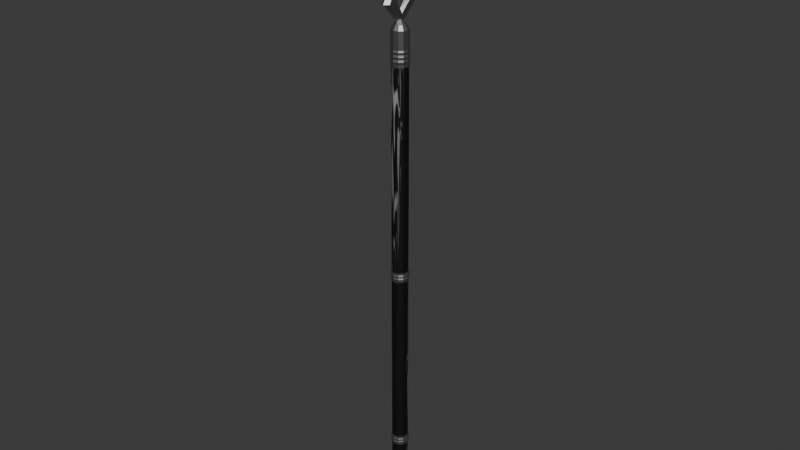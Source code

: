 # Source: SpearBlenderModel.blend  (saved by Blender 4.0.36; exported with 4.5.12 LTS)
import bpy
from mathutils import Matrix  # noqa: F401  (used for matrix-valued properties, if any)

bpy.ops.wm.read_factory_settings(use_empty=True)
scene = bpy.context.scene
scene.name = 'Scene'

# ---- collections
col_collection = bpy.data.collections.new('Collection'); scene.collection.children.link(col_collection)

# ---- materials (node trees are filled in below, after node groups)
mat_material_001 = bpy.data.materials.new('Material.001')
mat_material_001.use_transparent_shadow = False
mat_material = bpy.data.materials.new('Material')
mat_material.use_transparent_shadow = False

# ---- material node trees
mat_material_001.use_nodes = True; mat_material_001.node_tree.nodes.clear()
_N = mat_material_001.node_tree.nodes; _L = mat_material_001.node_tree.links
n0 = _N.new('ShaderNodeBsdfPrincipled'); n0.name = 'Principled BSDF'; n0.location = (10, 300)
n0.inputs[0].default_value = (0.2936, 0.2936, 0.2936, 1.0)
n0.inputs[1].default_value = 1.0
n0.inputs[3].default_value = 1.45
n1 = _N.new('ShaderNodeOutputMaterial'); n1.name = 'Material Output'; n1.location = (300, 300)
_L.new(n0.outputs[0], n1.inputs[0])
n1.is_active_output = True
mat_material.use_nodes = True; mat_material.node_tree.nodes.clear()
_N = mat_material.node_tree.nodes; _L = mat_material.node_tree.links
n0 = _N.new('ShaderNodeOutputMaterial'); n0.name = 'Material Output'; n0.location = (300, 300)
n1 = _N.new('ShaderNodeBsdfPrincipled'); n1.name = 'Principled BSDF'; n1.location = (10, 300)
n1.inputs[2].default_value = 0.65
n1.inputs[3].default_value = 1.45
n2 = _N.new('ShaderNodeTexWave'); n2.name = 'Wave Texture'; n2.location = (-522, 253)
n2.inputs[1].default_value = 1.4
n2.inputs[2].default_value = 56.1
n2.inputs[3].default_value = 2.9
n2.inputs[4].default_value = 0.9
n2.inputs[5].default_value = 0.4846
n3 = _N.new('ShaderNodeTexNoise'); n3.name = 'Musgrave Texture'; n3.location = (-303, 230)
n3.width = 150
n3.normalize = False
n3.inputs[3].default_value = 0.8
n3.inputs[4].default_value = 4.678e-13
n3.inputs[5].default_value = 17.1
_L.new(n1.outputs[0], n0.inputs[0])
_L.new(n2.outputs[0], n3.inputs[2])
_L.new(n3.outputs[0], n1.inputs[0])
n0.is_active_output = True

# ---- world
world_world = bpy.data.worlds.new('World'); scene.world = world_world
world_world.use_nodes = True; world_world.node_tree.nodes.clear()
_N = world_world.node_tree.nodes; _L = world_world.node_tree.links
n0 = _N.new('ShaderNodeOutputWorld'); n0.name = 'World Output'; n0.location = (300, 300)
n1 = _N.new('ShaderNodeBackground'); n1.name = 'Background'; n1.location = (10, 300)
n1.inputs[0].default_value = (0.05088, 0.05088, 0.05088, 1.0)
_L.new(n1.outputs[0], n0.inputs[0])
n0.is_active_output = True
world_world.color = (0.05088, 0.05088, 0.05088)
world_world.use_sun_shadow = False
world_world.sun_shadow_jitter_overblur = 0.0

# ---- meshes
me_cylinder_001 = bpy.data.meshes.new('Cylinder.001')
me_cylinder_001.from_pydata([(-0.866, 0.5, -0.9201), (-1.0, 0.0, -0.9201), (-0.866, -0.5, -0.9201), (-0.5, -0.866, -0.9201), (0.0, -1.0, -0.9201), (0.5, -0.866, -0.9201), (0.866, -0.5, -0.9201), (1.0, 0.0, -0.9201), (0.0, 1.0, -0.9201), (0.866, 0.5, -0.9201), (0.5, 0.866, -0.9201), (0.0, 1.0, 0.02036), (0.0, 1.0, -0.02036), (0.5, 0.866, -0.02036), (0.5, 0.866, 0.02036), (0.866, 0.5, -0.02036), (0.866, 0.5, 0.02036), (1.0, 0.0, -0.02036), (1.0, 0.0, 0.02036), (0.866, -0.5, -0.02036), (0.866, -0.5, 0.02036), (0.5, -0.866, -0.02036), (0.5, -0.866, 0.02036), (0.0, -1.0, -0.02036), (0.0, -1.0, 0.02036), (-0.5, -0.866, -0.02036), (-0.5, -0.866, 0.02036), (-0.866, -0.5, -0.02036), (-0.866, -0.5, 0.02036), (-1.0, 0.0, -0.02036), (-1.0, 0.0, 0.02036), (-0.866, 0.5, -0.02036), (-0.866, 0.5, 0.02036), (-0.5, 0.866, -0.02036), (-0.5, 0.866, 0.02036), (0.5, 0.866, -0.7736), (0.5, 0.866, -0.8143), (0.866, 0.5, -0.7736), (0.866, 0.5, -0.8143), (1.0, 0.0, -0.7736), (1.0, 0.0, -0.8143), (0.866, -0.5, -0.7736), (0.866, -0.5, -0.8143), (0.5, -0.866, -0.7736), (0.5, -0.866, -0.8143), (0.0, -1.0, -0.7736), (0.0, -1.0, -0.8143), (-0.5, -0.866, -0.7736), (-0.5, -0.866, -0.8143), (-0.866, -0.5, -0.7736), (-0.866, -0.5, -0.8143), (-1.0, 0.0, -0.7736), (-1.0, 0.0, -0.8143), (-0.866, 0.5, -0.7736), (-0.866, 0.5, -0.8143), (-0.5, 0.866, -0.7736), (-0.5, 0.866, -0.8143), (0.0, 1.0, -0.8143), (0.0, 1.0, -0.7736), (0.0, 1.0, 0.8635), (0.5, 0.866, 0.8635), (0.866, 0.5, 0.8635), (1.0, 0.0, 0.8635), (0.866, -0.5, 0.8635), (0.5, -0.866, 0.8635), (0.0, -1.0, 0.8635), (-0.5, -0.866, 0.8635), (-0.866, -0.5, 0.8635), (-1.0, 0.0, 0.8635), (-0.866, 0.5, 0.8635), (-0.5, 0.866, 0.8635), (0.5358, 0.928, 1.0), (0.0, 1.072, 1.0), (0.0, 1.072, 0.8635), (0.928, 0.5358, 1.0), (1.072, 0.0, 1.0), (0.928, -0.5358, 1.0), (0.5358, -0.928, 1.0), (0.0, -1.072, 1.0), (-0.5358, -0.928, 1.0), (-0.928, -0.5358, 1.0), (-1.072, 0.0, 1.0), (-0.928, 0.5358, 1.0), (-0.5358, 0.928, 1.0), (-0.5358, 0.928, -0.02036), (-0.5358, 0.928, 0.02036), (0.0, 1.072, 0.02036), (0.0, 1.072, -0.02036), (-0.928, 0.5358, -0.02036), (-0.928, 0.5358, 0.02036), (-1.072, 0.0, -0.02036), (-1.072, 0.0, 0.02036), (-0.928, -0.5358, -0.02036), (-0.928, -0.5358, 0.02036), (-0.5358, -0.928, -0.02036), (-0.5358, -0.928, 0.02036), (0.0, -1.072, -0.02036), (0.0, -1.072, 0.02036), (0.5358, -0.928, -0.02036), (0.5358, -0.928, 0.02036), (0.928, -0.5358, -0.02036), (0.928, -0.5358, 0.02036), (1.072, 0.0, -0.02036), (1.072, 0.0, 0.02036), (0.928, 0.5358, -0.02036), (0.928, 0.5358, 0.02036), (0.5358, 0.928, -0.02036), (0.5358, 0.928, 0.02036), (0.0, 1.072, -0.8143), (0.0, 1.072, -0.7736), (0.5358, 0.928, -0.7736), (0.5358, 0.928, -0.8143), (0.928, 0.5358, -0.7736), (0.928, 0.5358, -0.8143), (1.072, 0.0, -0.7736), (1.072, 0.0, -0.8143), (0.928, -0.5358, -0.7736), (0.928, -0.5358, -0.8143), (0.5358, -0.928, -0.7736), (0.5358, -0.928, -0.8143), (0.0, -1.072, -0.7736), (0.0, -1.072, -0.8143), (-0.5358, -0.928, -0.7736), (-0.5358, -0.928, -0.8143), (-0.928, -0.5358, -0.7736), (-0.928, -0.5358, -0.8143), (-1.072, 0.0, -0.7736), (-1.072, 0.0, -0.8143), (-0.928, 0.5358, -0.7736), (-0.928, 0.5358, -0.8143), (-0.5358, 0.928, -0.7736), (-0.5358, 0.928, -0.8143), (0.5358, 0.928, 0.8635), (0.928, 0.5358, 0.8635), (1.072, 0.0, 0.8635), (0.928, -0.5358, 0.8635), (0.5358, -0.928, 0.8635), (0.0, -1.072, 0.8635), (-0.5358, -0.928, 0.8635), (-0.928, -0.5358, 0.8635), (-1.072, 0.0, 0.8635), (-0.928, 0.5358, 0.8635), (-0.5358, 0.928, 0.8635), (0.1048, 0.1815, 1.035), (0.0, 0.2096, 1.035), (0.1815, 0.1048, 1.035), (0.2096, 3.059e-09, 1.035), (0.1815, -0.1048, 1.035), (0.1048, -0.1815, 1.035), (0.0, -0.2096, 1.035), (-0.1048, -0.1815, 1.035), (-0.1815, -0.1048, 1.035), (-0.2096, 3.059e-09, 1.035), (-0.1815, 0.1048, 1.035), (-0.1048, 0.1815, 1.035), (-0.1945, -0.1123, 1.035), (-0.1123, -0.1945, 1.035), (0.0, -0.2246, 1.035), (0.1945, -0.1123, 1.035), (0.1123, -0.1945, 1.035), (0.1123, 0.1945, 1.035), (0.0, 0.2246, 1.035), (0.1945, 0.1123, 1.035), (0.2246, 3.059e-09, 1.035), (-0.2246, 3.059e-09, 1.035), (-0.1945, 0.1123, 1.035), (-0.1123, 0.1945, 1.035), (-0.5, 0.866, -0.9201), (5.873e-10, 1.064, -1.051), (0.5322, 0.9218, -1.051), (0.9218, 0.5322, -1.051), (1.064, -2.937e-10, -1.051), (0.9218, -0.5322, -1.051), (0.5322, -0.9218, -1.051), (3.671e-10, -1.064, -1.051), (-0.5322, -0.9218, -1.051), (-0.9218, -0.5322, -1.051), (-1.064, -7.342e-11, -1.051), (0.5412, 0.9374, -0.9201), (0.9374, 0.5412, -0.9201), (-0.9218, 0.5322, -1.051), (1.082, 0.0, -0.9201), (-0.5322, 0.9218, -1.051), (0.0, 1.082, -0.9201), (0.9374, -0.5412, -0.9201), (0.5412, -0.9374, -0.9201), (0.0, -1.082, -0.9201), (-0.5412, -0.9374, -0.9201), (-0.9374, -0.5412, -0.9201), (-1.082, 0.0, -0.9201), (-0.9374, 0.5412, -0.9201), (-0.5412, 0.9374, -0.9201), (-7.116e-07, 0.0, -1.1), (0.5358, 0.928, 0.8939), (0.928, 0.5358, 0.8939), (1.072, 0.0, 0.8939), (0.928, -0.5358, 0.8939), (0.5358, -0.928, 0.8939), (0.0, -1.072, 0.8939), (-0.5358, -0.928, 0.8939), (-0.928, -0.5358, 0.8939), (-1.072, 0.0, 0.8939), (-0.928, 0.5358, 0.8939), (0.0, 1.072, 0.8939), (-0.5358, 0.928, 0.8939), (0.0, 1.072, 0.9116), (0.0, 1.072, 0.8761), (0.5358, 0.928, 0.8761), (0.5358, 0.928, 0.9116), (0.928, 0.5358, 0.8761), (0.928, 0.5358, 0.9116), (1.072, 0.0, 0.8761), (1.072, 0.0, 0.9116), (0.928, -0.5358, 0.8761), (0.928, -0.5358, 0.9116), (0.5358, -0.928, 0.8761), (0.5358, -0.928, 0.9116), (0.0, -1.072, 0.8761), (0.0, -1.072, 0.9116), (-0.5358, -0.928, 0.8761), (-0.5358, -0.928, 0.9116), (-0.928, -0.5358, 0.8761), (-0.928, -0.5358, 0.9116), (-1.072, 0.0, 0.8761), (-1.072, 0.0, 0.9116), (-0.928, 0.5358, 0.8761), (-0.928, 0.5358, 0.9116), (-0.5358, 0.928, 0.8761), (-0.5358, 0.928, 0.9116), (4.608e-10, 1.143, 0.9027), (-0.5715, 0.9898, 0.9027), (-0.9898, 0.5715, 0.9027), (-1.143, 8.379e-10, 0.9027), (-0.9898, -0.5715, 0.9027), (-0.5715, -0.9898, 0.9027), (4.608e-10, -1.143, 0.9027), (0.5715, -0.9898, 0.9027), (0.9898, -0.5715, 0.9027), (1.143, 8.379e-10, 0.9027), (0.9898, 0.5715, 0.9027), (0.5715, 0.9898, 0.9027), (0.9898, 0.5715, 0.885), (0.5715, -0.9898, 0.885), (-0.9898, -0.5715, 0.885), (1.143, 8.379e-10, 0.885), (4.608e-10, -1.143, 0.885), (-1.143, 8.379e-10, 0.885), (-0.5715, 0.9898, 0.885), (-0.9898, 0.5715, 0.885), (-0.5715, -0.9898, 0.885), (0.9898, -0.5715, 0.885), (0.5715, 0.9898, 0.885), (4.608e-10, 1.143, 0.885), (-0.5715, 0.9898, 0.9208), (4.608e-10, 1.143, 0.9208), (0.5715, 0.9898, 0.9208), (0.9898, 0.5715, 0.9208), (1.143, 8.379e-10, 0.9208), (0.9898, -0.5715, 0.9208), (0.5715, -0.9898, 0.9208), (4.608e-10, -1.143, 0.9208), (-0.5715, -0.9898, 0.9208), (-0.9898, -0.5715, 0.9208), (-1.143, 8.379e-10, 0.9208), (-0.9898, 0.5715, 0.9208), (0.0, 1.072, -0.8075), (4.608e-10, 1.143, -0.8007), (0.0, 1.072, -0.7939), (4.608e-10, 1.143, -0.7871), (0.0, 1.072, -0.7804), (0.5358, 0.928, -0.7804), (0.5715, 0.9898, -0.7871), (0.5358, 0.928, -0.7939), (0.5715, 0.9898, -0.8007), (0.5358, 0.928, -0.8075), (0.928, 0.5358, -0.7804), (0.9898, 0.5715, -0.7871), (0.928, 0.5358, -0.7939), (0.9898, 0.5715, -0.8007), (0.928, 0.5358, -0.8075), (1.072, 0.0, -0.7804), (1.143, 8.379e-10, -0.7871), (1.072, 0.0, -0.7939), (1.143, 8.379e-10, -0.8007), (1.072, 0.0, -0.8075), (0.928, -0.5358, -0.7804), (0.9898, -0.5715, -0.7871), (0.928, -0.5358, -0.7939), (0.9898, -0.5715, -0.8007), (0.928, -0.5358, -0.8075), (0.5358, -0.928, -0.7804), (0.5715, -0.9898, -0.7871), (0.5358, -0.928, -0.7939), (0.5715, -0.9898, -0.8007), (0.5358, -0.928, -0.8075), (0.0, -1.072, -0.7804), (4.608e-10, -1.143, -0.7871), (0.0, -1.072, -0.7939), (4.608e-10, -1.143, -0.8007), (0.0, -1.072, -0.8075), (-0.5358, -0.928, -0.7804), (-0.5715, -0.9898, -0.7871), (-0.5358, -0.928, -0.7939), (-0.5715, -0.9898, -0.8007), (-0.5358, -0.928, -0.8075), (-0.928, -0.5358, -0.7804), (-0.9898, -0.5715, -0.7871), (-0.928, -0.5358, -0.7939), (-0.9898, -0.5715, -0.8007), (-0.928, -0.5358, -0.8075), (-1.072, 0.0, -0.7804), (-1.143, 8.379e-10, -0.7871), (-1.072, 0.0, -0.7939), (-1.143, 8.379e-10, -0.8007), (-1.072, 0.0, -0.8075), (-0.928, 0.5358, -0.7804), (-0.9898, 0.5715, -0.7871), (-0.928, 0.5358, -0.7939), (-0.9898, 0.5715, -0.8007), (-0.928, 0.5358, -0.8075), (-0.5358, 0.928, -0.7804), (-0.5715, 0.9898, -0.7871), (-0.5358, 0.928, -0.7939), (-0.5715, 0.9898, -0.8007), (-0.5358, 0.928, -0.8075), (0.9296, 0.5367, -0.9858), (1.073, -1.468e-10, -0.9858), (0.9296, -0.5367, -0.9858), (0.5367, -0.9296, -0.9858), (1.835e-10, -1.073, -0.9858), (-0.5367, -0.9296, -0.9858), (-0.9296, -0.5367, -0.9858), (-1.073, -3.671e-11, -0.9858), (-0.9296, 0.5367, -0.9858), (-0.5367, 0.9296, -0.9858), (2.937e-10, 1.073, -0.9858), (0.5367, 0.9296, -0.9858), (7.293e-10, 1.146, -0.9764), (2.098e-10, 1.076, -0.967), (6.398e-10, 1.149, -0.9576), (1.259e-10, 1.079, -0.9483), (5.503e-10, 1.152, -0.9389), (4.195e-11, 1.081, -0.9295), (0.5731, 0.9927, -0.9764), (0.538, 0.9318, -0.967), (0.5745, 0.9951, -0.9576), (0.5393, 0.9341, -0.9483), (0.5759, 0.9974, -0.9389), (0.5406, 0.9363, -0.9295), (0.9363, 0.5406, -0.9295), (0.9974, 0.5759, -0.9389), (0.9341, 0.5393, -0.9483), (0.9951, 0.5745, -0.9576), (0.9318, 0.538, -0.967), (0.9927, 0.5731, -0.9764), (1.081, -2.098e-11, -0.9295), (1.152, 7.931e-10, -0.9389), (1.079, -6.293e-11, -0.9483), (1.149, 7.484e-10, -0.9576), (1.076, -1.049e-10, -0.967), (1.146, 7.036e-10, -0.9764), (0.9363, -0.5406, -0.9295), (0.9974, -0.5759, -0.9389), (0.9341, -0.5393, -0.9483), (0.9951, -0.5745, -0.9576), (0.9318, -0.538, -0.967), (0.9927, -0.5731, -0.9764), (0.5406, -0.9363, -0.9295), (0.5759, -0.9974, -0.9389), (0.5393, -0.9341, -0.9483), (0.5745, -0.9951, -0.9576), (0.538, -0.9318, -0.967), (0.5731, -0.9927, -0.9764), (2.622e-11, -1.081, -0.9295), (5.168e-10, -1.152, -0.9389), (7.866e-11, -1.079, -0.9483), (5.727e-10, -1.149, -0.9576), (1.311e-10, -1.076, -0.967), (6.286e-10, -1.146, -0.9764), (-0.5406, -0.9363, -0.9295), (-0.5759, -0.9974, -0.9389), (-0.5393, -0.9341, -0.9483), (-0.5745, -0.9951, -0.9576), (-0.538, -0.9318, -0.967), (-0.5731, -0.9927, -0.9764), (-0.9363, -0.5406, -0.9295), (-0.9974, -0.5759, -0.9389), (-0.9341, -0.5393, -0.9483), (-0.9951, -0.5745, -0.9576), (-0.9318, -0.538, -0.967), (-0.9927, -0.5731, -0.9764), (-1.081, -5.244e-12, -0.9295), (-1.152, 8.267e-10, -0.9389), (-1.079, -1.573e-11, -0.9483), (-1.149, 8.155e-10, -0.9576), (-1.076, -2.622e-11, -0.967), (-1.146, 8.043e-10, -0.9764), (-0.9363, 0.5406, -0.9295), (-0.9974, 0.5759, -0.9389), (-0.9341, 0.5393, -0.9483), (-0.9951, 0.5745, -0.9576), (-0.9318, 0.538, -0.967), (-0.9927, 0.5731, -0.9764), (-0.5406, 0.9363, -0.9295), (-0.5759, 0.9974, -0.9389), (-0.5393, 0.9341, -0.9483), (-0.5745, 0.9951, -0.9576), (-0.538, 0.9318, -0.967), (-0.5731, 0.9927, -0.9764), (-0.5358, 0.928, -0.01357), (-0.5715, 0.9898, -0.006787), (-0.5358, 0.928, 0.0), (-0.5715, 0.9898, 0.006787), (-0.5358, 0.928, 0.01357), (0.0, 1.072, 0.01357), (4.608e-10, 1.143, 0.006787), (0.0, 1.072, 0.0), (4.608e-10, 1.143, -0.006787), (0.0, 1.072, -0.01357), (-0.928, 0.5358, -0.01357), (-0.9898, 0.5715, -0.006787), (-0.928, 0.5358, 0.0), (-0.9898, 0.5715, 0.006787), (-0.928, 0.5358, 0.01357), (-1.072, 0.0, -0.01357), (-1.143, 8.379e-10, -0.006787), (-1.072, 0.0, 0.0), (-1.143, 8.379e-10, 0.006787), (-1.072, 0.0, 0.01357), (-0.928, -0.5358, -0.01357), (-0.9898, -0.5715, -0.006787), (-0.928, -0.5358, 0.0), (-0.9898, -0.5715, 0.006787), (-0.928, -0.5358, 0.01357), (-0.5358, -0.928, -0.01357), (-0.5715, -0.9898, -0.006787), (-0.5358, -0.928, 0.0), (-0.5715, -0.9898, 0.006787), (-0.5358, -0.928, 0.01357), (0.0, -1.072, -0.01357), (4.608e-10, -1.143, -0.006787), (0.0, -1.072, 0.0), (4.608e-10, -1.143, 0.006787), (0.0, -1.072, 0.01357), (0.5358, -0.928, -0.01357), (0.5715, -0.9898, -0.006787), (0.5358, -0.928, 0.0), (0.5715, -0.9898, 0.006787), (0.5358, -0.928, 0.01357), (0.928, -0.5358, -0.01357), (0.9898, -0.5715, -0.006787), (0.928, -0.5358, 0.0), (0.9898, -0.5715, 0.006787), (0.928, -0.5358, 0.01357), (1.072, 0.0, -0.01357), (1.143, 8.379e-10, -0.006787), (1.072, 0.0, 0.0), (1.143, 8.379e-10, 0.006787), (1.072, 0.0, 0.01357), (0.928, 0.5358, -0.01357), (0.9898, 0.5715, -0.006787), (0.928, 0.5358, 0.0), (0.9898, 0.5715, 0.006787), (0.928, 0.5358, 0.01357), (0.5358, 0.928, -0.01357), (0.5715, 0.9898, -0.006787), (0.5358, 0.928, 0.0), (0.5715, 0.9898, 0.006787), (0.5358, 0.928, 0.01357), (-0.5358, 0.928, 0.9286), (0.0, 1.072, 0.9286), (0.5358, 0.928, 0.9286), (0.928, 0.5358, 0.9286), (1.072, 0.0, 0.9286), (0.928, -0.5358, 0.9286), (0.5358, -0.928, 0.9286), (0.0, -1.072, 0.9286), (-0.5358, -0.928, 0.9286), (-0.928, -0.5358, 0.9286), (-1.072, 0.0, 0.9286), (-0.928, 0.5358, 0.9286), (0.3681, -0.6376, 1.018), (-0.6376, -0.3681, 1.018), (-0.3681, 0.6376, 1.018), (0.6376, -0.3681, 1.018), (-0.3681, -0.6376, 1.018), (4.277e-10, -0.7362, 1.018), (0.3681, 0.6376, 1.018), (4.277e-10, 0.7362, 1.018), (-0.6376, 0.3681, 1.018), (-0.7362, 1.737e-09, 1.018), (0.7362, 1.737e-09, 1.018), (0.6376, 0.3681, 1.018)], [], [(62, 61, 133, 134), (21, 19, 100, 98), (63, 62, 134, 135), (20, 22, 99, 101), (41, 43, 118, 116), (486, 481, 159, 157), (64, 63, 135, 136), (42, 40, 115, 117), (65, 64, 136, 137), (490, 482, 155, 164), (23, 21, 98, 96), (492, 487, 160, 162), (66, 65, 137, 138), (22, 24, 97, 99), (39, 41, 116, 114), (67, 66, 138, 139), (40, 38, 113, 115), (57, 56, 131, 108), (488, 483, 166, 161), (68, 67, 139, 140), (25, 23, 96, 94), (55, 58, 109, 130), (69, 68, 140, 141), (24, 26, 95, 97), (37, 39, 114, 112), (56, 54, 129, 131), (481, 484, 158, 159), (70, 69, 141, 142), (38, 36, 111, 113), (59, 70, 142, 73), (27, 25, 94, 92), (53, 55, 130, 128), (482, 485, 156, 155), (26, 28, 93, 95), (35, 37, 112, 110), (54, 52, 127, 129), (142, 227, 206, 73), (133, 209, 211, 134), (134, 211, 213, 135), (135, 213, 215, 136), (136, 215, 217, 137), (137, 217, 219, 138), (138, 219, 221, 139), (139, 221, 223, 140), (140, 223, 225, 141), (141, 225, 227, 142), (229, 240, 193, 203), (73, 206, 207, 132), (409, 418, 87, 84), (419, 409, 84, 88), (424, 419, 88, 90), (429, 424, 90, 92), (434, 429, 92, 94), (439, 434, 94, 96), (444, 439, 96, 98), (449, 444, 98, 100), (454, 449, 100, 102), (459, 454, 102, 104), (464, 459, 104, 106), (418, 464, 106, 87), (265, 274, 111, 108), (274, 279, 113, 111), (279, 284, 115, 113), (284, 289, 117, 115), (289, 294, 119, 117), (294, 299, 121, 119), (299, 304, 123, 121), (304, 309, 125, 123), (309, 314, 127, 125), (314, 319, 129, 127), (319, 324, 131, 129), (324, 265, 108, 131), (44, 42, 117, 119), (61, 60, 132, 133), (43, 45, 120, 118), (18, 20, 101, 103), (60, 59, 73, 132), (483, 489, 165, 166), (19, 17, 102, 100), (34, 11, 86, 85), (46, 44, 119, 121), (484, 491, 163, 158), (45, 47, 122, 120), (16, 18, 103, 105), (12, 33, 84, 87), (17, 15, 104, 102), (48, 46, 121, 123), (32, 34, 85, 89), (485, 486, 157, 156), (47, 49, 124, 122), (14, 16, 105, 107), (33, 31, 88, 84), (15, 13, 106, 104), (50, 48, 123, 125), (11, 14, 107, 86), (30, 32, 89, 91), (487, 488, 161, 160), (49, 51, 126, 124), (13, 12, 87, 106), (31, 29, 90, 88), (489, 490, 164, 165), (52, 50, 125, 127), (58, 35, 110, 109), (28, 30, 91, 93), (51, 53, 128, 126), (29, 27, 92, 90), (491, 492, 162, 163), (36, 57, 108, 111), (152, 153, 165, 164), (151, 152, 164, 155), (143, 144, 154, 153, 152, 151, 150, 149, 148, 147, 146, 145), (150, 151, 155, 156), (149, 150, 156, 157), (148, 149, 157, 159), (147, 148, 159, 158), (153, 154, 166, 165), (154, 144, 161, 166), (144, 143, 160, 161), (143, 145, 162, 160), (145, 146, 163, 162), (146, 147, 158, 163), (7, 6, 184, 181), (3, 2, 188, 187), (0, 167, 191, 190), (9, 7, 181, 179), (6, 5, 185, 184), (4, 3, 187, 186), (1, 0, 190, 189), (8, 10, 178, 183), (5, 4, 186, 185), (2, 1, 189, 188), (10, 9, 179, 178), (167, 8, 183, 191), (342, 183, 178, 348), (182, 168, 192), (174, 175, 192), (169, 170, 192), (168, 169, 192), (176, 177, 192), (171, 172, 192), (180, 182, 192), (173, 174, 192), (175, 176, 192), (170, 171, 192), (177, 180, 192), (172, 173, 192), (355, 181, 184, 361), (361, 184, 185, 367), (367, 185, 186, 373), (373, 186, 187, 379), (379, 187, 188, 385), (385, 188, 189, 391), (391, 189, 190, 397), (397, 190, 191, 403), (403, 191, 183, 342), (349, 179, 181, 355), (348, 178, 179, 349), (132, 207, 209, 133), (480, 82, 83, 469), (479, 81, 82, 480), (478, 80, 81, 479), (477, 79, 80, 478), (476, 78, 79, 477), (475, 77, 78, 476), (474, 76, 77, 475), (473, 75, 76, 474), (472, 74, 75, 473), (471, 71, 74, 472), (470, 72, 71, 471), (247, 252, 206, 227), (248, 247, 227, 225), (246, 248, 225, 223), (243, 246, 223, 221), (249, 243, 221, 219), (245, 249, 219, 217), (242, 245, 217, 215), (250, 242, 215, 213), (244, 250, 213, 211), (241, 244, 211, 209), (251, 241, 209, 207), (252, 251, 207, 206), (469, 83, 72, 470), (240, 239, 194, 193), (239, 238, 195, 194), (238, 237, 196, 195), (237, 236, 197, 196), (236, 235, 198, 197), (235, 234, 199, 198), (234, 233, 200, 199), (233, 232, 201, 200), (232, 231, 202, 201), (231, 230, 204, 202), (230, 229, 203, 204), (228, 205, 229, 230), (226, 228, 230, 231), (224, 226, 231, 232), (222, 224, 232, 233), (220, 222, 233, 234), (218, 220, 234, 235), (216, 218, 235, 236), (214, 216, 236, 237), (212, 214, 237, 238), (210, 212, 238, 239), (208, 210, 239, 240), (205, 208, 240, 229), (203, 193, 251, 252), (193, 194, 241, 251), (194, 195, 244, 241), (195, 196, 250, 244), (196, 197, 242, 250), (197, 198, 245, 242), (198, 199, 249, 245), (199, 200, 243, 249), (200, 201, 246, 243), (201, 202, 248, 246), (202, 204, 247, 248), (204, 203, 252, 247), (228, 253, 254, 205), (205, 254, 255, 208), (208, 255, 256, 210), (210, 256, 257, 212), (212, 257, 258, 214), (214, 258, 259, 216), (216, 259, 260, 218), (218, 260, 261, 220), (220, 261, 262, 222), (222, 262, 263, 224), (224, 263, 264, 226), (226, 264, 253, 228), (130, 109, 269, 320), (320, 269, 268, 321), (321, 268, 267, 322), (322, 267, 266, 323), (323, 266, 265, 324), (128, 130, 320, 315), (315, 320, 321, 316), (316, 321, 322, 317), (317, 322, 323, 318), (318, 323, 324, 319), (126, 128, 315, 310), (310, 315, 316, 311), (311, 316, 317, 312), (312, 317, 318, 313), (313, 318, 319, 314), (124, 126, 310, 305), (305, 310, 311, 306), (306, 311, 312, 307), (307, 312, 313, 308), (308, 313, 314, 309), (122, 124, 305, 300), (300, 305, 306, 301), (301, 306, 307, 302), (302, 307, 308, 303), (303, 308, 309, 304), (120, 122, 300, 295), (295, 300, 301, 296), (296, 301, 302, 297), (297, 302, 303, 298), (298, 303, 304, 299), (118, 120, 295, 290), (290, 295, 296, 291), (291, 296, 297, 292), (292, 297, 298, 293), (293, 298, 299, 294), (116, 118, 290, 285), (285, 290, 291, 286), (286, 291, 292, 287), (287, 292, 293, 288), (288, 293, 294, 289), (114, 116, 285, 280), (280, 285, 286, 281), (281, 286, 287, 282), (282, 287, 288, 283), (283, 288, 289, 284), (112, 114, 280, 275), (275, 280, 281, 276), (276, 281, 282, 277), (277, 282, 283, 278), (278, 283, 284, 279), (110, 112, 275, 270), (270, 275, 276, 271), (271, 276, 277, 272), (272, 277, 278, 273), (273, 278, 279, 274), (109, 110, 270, 269), (269, 270, 271, 268), (268, 271, 272, 267), (267, 272, 273, 266), (266, 273, 274, 265), (169, 336, 325, 170), (170, 325, 326, 171), (182, 334, 335, 168), (180, 333, 334, 182), (177, 332, 333, 180), (176, 331, 332, 177), (175, 330, 331, 176), (174, 329, 330, 175), (173, 328, 329, 174), (172, 327, 328, 173), (171, 326, 327, 172), (168, 335, 336, 169), (336, 343, 354, 325), (343, 344, 353, 354), (344, 345, 352, 353), (345, 346, 351, 352), (346, 347, 350, 351), (347, 348, 349, 350), (325, 354, 360, 326), (354, 353, 359, 360), (353, 352, 358, 359), (352, 351, 357, 358), (351, 350, 356, 357), (350, 349, 355, 356), (334, 408, 337, 335), (408, 407, 338, 337), (407, 406, 339, 338), (406, 405, 340, 339), (405, 404, 341, 340), (404, 403, 342, 341), (333, 402, 408, 334), (402, 401, 407, 408), (401, 400, 406, 407), (400, 399, 405, 406), (399, 398, 404, 405), (398, 397, 403, 404), (332, 396, 402, 333), (396, 395, 401, 402), (395, 394, 400, 401), (394, 393, 399, 400), (393, 392, 398, 399), (392, 391, 397, 398), (331, 390, 396, 332), (390, 389, 395, 396), (389, 388, 394, 395), (388, 387, 393, 394), (387, 386, 392, 393), (386, 385, 391, 392), (330, 384, 390, 331), (384, 383, 389, 390), (383, 382, 388, 389), (382, 381, 387, 388), (381, 380, 386, 387), (380, 379, 385, 386), (329, 378, 384, 330), (378, 377, 383, 384), (377, 376, 382, 383), (376, 375, 381, 382), (375, 374, 380, 381), (374, 373, 379, 380), (328, 372, 378, 329), (372, 371, 377, 378), (371, 370, 376, 377), (370, 369, 375, 376), (369, 368, 374, 375), (368, 367, 373, 374), (327, 366, 372, 328), (366, 365, 371, 372), (365, 364, 370, 371), (364, 363, 369, 370), (363, 362, 368, 369), (362, 361, 367, 368), (326, 360, 366, 327), (360, 359, 365, 366), (359, 358, 364, 365), (358, 357, 363, 364), (357, 356, 362, 363), (356, 355, 361, 362), (335, 337, 343, 336), (337, 338, 344, 343), (338, 339, 345, 344), (339, 340, 346, 345), (340, 341, 347, 346), (341, 342, 348, 347), (86, 107, 468, 414), (414, 468, 467, 415), (415, 467, 466, 416), (416, 466, 465, 417), (417, 465, 464, 418), (107, 105, 463, 468), (468, 463, 462, 467), (467, 462, 461, 466), (466, 461, 460, 465), (465, 460, 459, 464), (105, 103, 458, 463), (463, 458, 457, 462), (462, 457, 456, 461), (461, 456, 455, 460), (460, 455, 454, 459), (103, 101, 453, 458), (458, 453, 452, 457), (457, 452, 451, 456), (456, 451, 450, 455), (455, 450, 449, 454), (101, 99, 448, 453), (453, 448, 447, 452), (452, 447, 446, 451), (451, 446, 445, 450), (450, 445, 444, 449), (99, 97, 443, 448), (448, 443, 442, 447), (447, 442, 441, 446), (446, 441, 440, 445), (445, 440, 439, 444), (97, 95, 438, 443), (443, 438, 437, 442), (442, 437, 436, 441), (441, 436, 435, 440), (440, 435, 434, 439), (95, 93, 433, 438), (438, 433, 432, 437), (437, 432, 431, 436), (436, 431, 430, 435), (435, 430, 429, 434), (93, 91, 428, 433), (433, 428, 427, 432), (432, 427, 426, 431), (431, 426, 425, 430), (430, 425, 424, 429), (91, 89, 423, 428), (428, 423, 422, 427), (427, 422, 421, 426), (426, 421, 420, 425), (425, 420, 419, 424), (89, 85, 413, 423), (423, 413, 412, 422), (422, 412, 411, 421), (421, 411, 410, 420), (420, 410, 409, 419), (85, 86, 414, 413), (413, 414, 415, 412), (412, 415, 416, 411), (411, 416, 417, 410), (410, 417, 418, 409), (253, 469, 470, 254), (254, 470, 471, 255), (255, 471, 472, 256), (256, 472, 473, 257), (257, 473, 474, 258), (258, 474, 475, 259), (259, 475, 476, 260), (260, 476, 477, 261), (261, 477, 478, 262), (262, 478, 479, 263), (263, 479, 480, 264), (264, 480, 469, 253), (75, 74, 492, 491), (82, 81, 490, 489), (71, 72, 488, 487), (79, 78, 486, 485), (76, 75, 491, 484), (83, 82, 489, 483), (80, 79, 485, 482), (77, 76, 484, 481), (72, 83, 483, 488), (74, 71, 487, 492), (81, 80, 482, 490), (78, 77, 481, 486)])
_uv = me_cylinder_001.uv_layers.new(name='UVMap')
_uv.uv.foreach_set('vector', [0.75, 0.9659, 0.8333, 0.9659, 0.8333, 0.9659, 0.75, 0.9659, 0.5833, 0.7449, 0.6667, 0.7449, 0.6667, 0.7449, 0.5833, 0.7449, 0.6667, 0.9659, 0.75, 0.9659, 0.75, 0.9659, 0.6667, 0.9659, 0.6667, 0.7551, 0.5833, 0.7551, 0.5833, 0.7551, 0.6667, 0.7551, 0.6667, 0.5566, 0.5833, 0.5566, 0.5833, 0.5566, 0.6667, 0.5566, 0.5, 1.0, 0.5833, 1.0, 0.5833, 1.0, 0.5, 1.0, 0.5833, 0.9659, 0.6667, 0.9659, 0.6667, 0.9659, 0.5833, 0.9659, 0.6667, 0.5464, 0.75, 0.5464, 0.75, 0.5464, 0.6667, 0.5464, 0.5, 0.9659, 0.5833, 0.9659, 0.5833, 0.9659, 0.5, 0.9659, 0.25, 1.0, 0.3333, 1.0, 0.3333, 1.0, 0.25, 1.0, 0.5, 0.7449, 0.5833, 0.7449, 0.5833, 0.7449, 0.5, 0.7449, 0.8333, 1.0, 0.9167, 1.0, 0.9167, 1.0, 0.8333, 1.0, 0.4167, 0.9659, 0.5, 0.9659, 0.5, 0.9659, 0.4167, 0.9659, 0.5833, 0.7551, 0.5, 0.7551, 0.5, 0.7551, 0.5833, 0.7551, 0.75, 0.5566, 0.6667, 0.5566, 0.6667, 0.5566, 0.75, 0.5566, 0.3333, 0.9659, 0.4167, 0.9659, 0.4167, 0.9659, 0.3333, 0.9659, 0.75, 0.5464, 0.8333, 0.5464, 0.8333, 0.5464, 0.75, 0.5464, 7.451e-08, 0.5464, 0.08333, 0.5464, 0.08333, 0.5464, 7.451e-08, 0.5464, 7.451e-08, 1.0, 0.08333, 1.0, 0.08333, 1.0, 7.451e-08, 1.0, 0.25, 0.9659, 0.3333, 0.9659, 0.3333, 0.9659, 0.25, 0.9659, 0.4167, 0.7449, 0.5, 0.7449, 0.5, 0.7449, 0.4167, 0.7449, 0.08333, 0.5566, 7.451e-08, 0.5566, 7.451e-08, 0.5566, 0.08333, 0.5566, 0.1667, 0.9659, 0.25, 0.9659, 0.25, 0.9659, 0.1667, 0.9659, 0.5, 0.7551, 0.4167, 0.7551, 0.4167, 0.7551, 0.5, 0.7551, 0.8333, 0.5566, 0.75, 0.5566, 0.75, 0.5566, 0.8333, 0.5566, 0.08333, 0.5464, 0.1667, 0.5464, 0.1667, 0.5464, 0.08333, 0.5464, 0.5833, 1.0, 0.6667, 1.0, 0.6667, 1.0, 0.5833, 1.0, 0.08333, 0.9659, 0.1667, 0.9659, 0.1667, 0.9659, 0.08333, 0.9659, 0.8333, 0.5464, 0.9167, 0.5464, 0.9167, 0.5464, 0.8333, 0.5464, 7.451e-08, 0.9659, 0.08333, 0.9659, 0.08333, 0.9659, 7.451e-08, 0.9659, 0.3333, 0.7449, 0.4167, 0.7449, 0.4167, 0.7449, 0.3333, 0.7449, 0.1667, 0.5566, 0.08333, 0.5566, 0.08333, 0.5566, 0.1667, 0.5566, 0.3333, 1.0, 0.4167, 1.0, 0.4167, 1.0, 0.3333, 1.0, 0.4167, 0.7551, 0.3333, 0.7551, 0.3333, 0.7551, 0.4167, 0.7551, 0.9167, 0.5566, 0.8333, 0.5566, 0.8333, 0.5566, 0.9167, 0.5566, 0.1667, 0.5464, 0.25, 0.5464, 0.25, 0.5464, 0.1667, 0.5464, 0.08333, 0.9659, 0.08333, 0.969, 7.451e-08, 0.969, 7.451e-08, 0.9659, 0.8333, 0.9659, 0.8333, 0.969, 0.75, 0.969, 0.75, 0.9659, 0.75, 0.9659, 0.75, 0.969, 0.6667, 0.969, 0.6667, 0.9659, 0.6667, 0.9659, 0.6667, 0.969, 0.5833, 0.969, 0.5833, 0.9659, 0.5833, 0.9659, 0.5833, 0.969, 0.5, 0.969, 0.5, 0.9659, 0.5, 0.9659, 0.5, 0.969, 0.4167, 0.969, 0.4167, 0.9659, 0.4167, 0.9659, 0.4167, 0.969, 0.3333, 0.969, 0.3333, 0.9659, 0.3333, 0.9659, 0.3333, 0.969, 0.25, 0.969, 0.25, 0.9659, 0.25, 0.9659, 0.25, 0.969, 0.1667, 0.969, 0.1667, 0.9659, 0.1667, 0.9659, 0.1667, 0.969, 0.08333, 0.969, 0.08333, 0.9659, 1.0, 0.9757, 0.9167, 0.9757, 0.9167, 0.9735, 1.0, 0.9735, 1.0, 0.9659, 1.0, 0.969, 0.9167, 0.969, 0.9167, 0.9659, 0.08333, 0.7466, 7.451e-08, 0.7466, 7.451e-08, 0.7449, 0.08333, 0.7449, 0.1667, 0.7466, 0.08333, 0.7466, 0.08333, 0.7449, 0.1667, 0.7449, 0.25, 0.7466, 0.1667, 0.7466, 0.1667, 0.7449, 0.25, 0.7449, 0.3333, 0.7466, 0.25, 0.7466, 0.25, 0.7449, 0.3333, 0.7449, 0.4167, 0.7466, 0.3333, 0.7466, 0.3333, 0.7449, 0.4167, 0.7449, 0.5, 0.7466, 0.4167, 0.7466, 0.4167, 0.7449, 0.5, 0.7449, 0.5833, 0.7466, 0.5, 0.7466, 0.5, 0.7449, 0.5833, 0.7449, 0.6667, 0.7466, 0.5833, 0.7466, 0.5833, 0.7449, 0.6667, 0.7449, 0.75, 0.7466, 0.6667, 0.7466, 0.6667, 0.7449, 0.75, 0.7449, 0.8333, 0.7466, 0.75, 0.7466, 0.75, 0.7449, 0.8333, 0.7449, 0.9167, 0.7466, 0.8333, 0.7466, 0.8333, 0.7449, 0.9167, 0.7449, 1.0, 0.7466, 0.9167, 0.7466, 0.9167, 0.7449, 1.0, 0.7449, 1.0, 0.5481, 0.9167, 0.5481, 0.9167, 0.5464, 1.0, 0.5464, 0.9167, 0.5481, 0.8333, 0.5481, 0.8333, 0.5464, 0.9167, 0.5464, 0.8333, 0.5481, 0.75, 0.5481, 0.75, 0.5464, 0.8333, 0.5464, 0.75, 0.5481, 0.6667, 0.5481, 0.6667, 0.5464, 0.75, 0.5464, 0.6667, 0.5481, 0.5833, 0.5481, 0.5833, 0.5464, 0.6667, 0.5464, 0.5833, 0.5481, 0.5, 0.5481, 0.5, 0.5464, 0.5833, 0.5464, 0.5, 0.5481, 0.4167, 0.5481, 0.4167, 0.5464, 0.5, 0.5464, 0.4167, 0.5481, 0.3333, 0.5481, 0.3333, 0.5464, 0.4167, 0.5464, 0.3333, 0.5481, 0.25, 0.5481, 0.25, 0.5464, 0.3333, 0.5464, 0.25, 0.5481, 0.1667, 0.5481, 0.1667, 0.5464, 0.25, 0.5464, 0.1667, 0.5481, 0.08333, 0.5481, 0.08333, 0.5464, 0.1667, 0.5464, 0.08333, 0.5481, 7.451e-08, 0.5481, 7.451e-08, 0.5464, 0.08333, 0.5464, 0.5833, 0.5464, 0.6667, 0.5464, 0.6667, 0.5464, 0.5833, 0.5464, 0.8333, 0.9659, 0.9167, 0.9659, 0.9167, 0.9659, 0.8333, 0.9659, 0.5833, 0.5566, 0.5, 0.5566, 0.5, 0.5566, 0.5833, 0.5566, 0.75, 0.7551, 0.6667, 0.7551, 0.6667, 0.7551, 0.75, 0.7551, 0.9167, 0.9659, 1.0, 0.9659, 1.0, 0.9659, 0.9167, 0.9659, 0.08333, 1.0, 0.1667, 1.0, 0.1667, 1.0, 0.08333, 1.0, 0.6667, 0.7449, 0.75, 0.7449, 0.75, 0.7449, 0.6667, 0.7449, 0.08333, 0.7551, 7.451e-08, 0.7551, 7.451e-08, 0.7551, 0.08333, 0.7551, 0.5, 0.5464, 0.5833, 0.5464, 0.5833, 0.5464, 0.5, 0.5464, 0.6667, 1.0, 0.75, 1.0, 0.75, 1.0, 0.6667, 1.0, 0.5, 0.5566, 0.4167, 0.5566, 0.4167, 0.5566, 0.5, 0.5566, 0.8333, 0.7551, 0.75, 0.7551, 0.75, 0.7551, 0.8333, 0.7551, 7.451e-08, 0.7449, 0.08333, 0.7449, 0.08333, 0.7449, 7.451e-08, 0.7449, 0.75, 0.7449, 0.8333, 0.7449, 0.8333, 0.7449, 0.75, 0.7449, 0.4167, 0.5464, 0.5, 0.5464, 0.5, 0.5464, 0.4167, 0.5464, 0.1667, 0.7551, 0.08333, 0.7551, 0.08333, 0.7551, 0.1667, 0.7551, 0.4167, 1.0, 0.5, 1.0, 0.5, 1.0, 0.4167, 1.0, 0.4167, 0.5566, 0.3333, 0.5566, 0.3333, 0.5566, 0.4167, 0.5566, 0.9167, 0.7551, 0.8333, 0.7551, 0.8333, 0.7551, 0.9167, 0.7551, 0.08333, 0.7449, 0.1667, 0.7449, 0.1667, 0.7449, 0.08333, 0.7449, 0.8333, 0.7449, 0.9167, 0.7449, 0.9167, 0.7449, 0.8333, 0.7449, 0.3333, 0.5464, 0.4167, 0.5464, 0.4167, 0.5464, 0.3333, 0.5464, 1.0, 0.7551, 0.9167, 0.7551, 0.9167, 0.7551, 1.0, 0.7551, 0.25, 0.7551, 0.1667, 0.7551, 0.1667, 0.7551, 0.25, 0.7551, 0.9167, 1.0, 1.0, 1.0, 1.0, 1.0, 0.9167, 1.0, 0.3333, 0.5566, 0.25, 0.5566, 0.25, 0.5566, 0.3333, 0.5566, 0.9167, 0.7449, 1.0, 0.7449, 1.0, 0.7449, 0.9167, 0.7449, 0.1667, 0.7449, 0.25, 0.7449, 0.25, 0.7449, 0.1667, 0.7449, 0.1667, 1.0, 0.25, 1.0, 0.25, 1.0, 0.1667, 1.0, 0.25, 0.5464, 0.3333, 0.5464, 0.3333, 0.5464, 0.25, 0.5464, 1.0, 0.5566, 0.9167, 0.5566, 0.9167, 0.5566, 1.0, 0.5566, 0.3333, 0.7551, 0.25, 0.7551, 0.25, 0.7551, 0.3333, 0.7551, 0.25, 0.5566, 0.1667, 0.5566, 0.1667, 0.5566, 0.25, 0.5566, 0.25, 0.7449, 0.3333, 0.7449, 0.3333, 0.7449, 0.25, 0.7449, 0.75, 1.0, 0.8333, 1.0, 0.8333, 1.0, 0.75, 1.0, 0.9167, 0.5464, 1.0, 0.5464, 1.0, 0.5464, 0.9167, 0.5464, 0.01, 0.25, 0.04215, 0.37, 0.04215, 0.37, 0.01, 0.25, 0.04215, 0.13, 0.01, 0.25, 0.01, 0.25, 0.04215, 0.13, 0.37, 0.4578, 0.25, 0.49, 0.13, 0.4578, 0.04215, 0.37, 0.01, 0.25, 0.04215, 0.13, 0.13, 0.04215, 0.25, 0.01, 0.37, 0.04215, 0.4578, 0.13, 0.49, 0.25, 0.4578, 0.37, 0.13, 0.04215, 0.04215, 0.13, 0.04215, 0.13, 0.13, 0.04215, 0.25, 0.01, 0.13, 0.04215, 0.13, 0.04215, 0.25, 0.01, 0.37, 0.04215, 0.25, 0.01, 0.25, 0.01, 0.37, 0.04215, 0.4578, 0.13, 0.37, 0.04215, 0.37, 0.04215, 0.4578, 0.13, 0.04215, 0.37, 0.13, 0.4578, 0.13, 0.4578, 0.04215, 0.37, 0.13, 0.4578, 0.25, 0.49, 0.25, 0.49, 0.13, 0.4578, 0.25, 0.49, 0.37, 0.4578, 0.37, 0.4578, 0.25, 0.49, 0.37, 0.4578, 0.4578, 0.37, 0.4578, 0.37, 0.37, 0.4578, 0.4578, 0.37, 0.49, 0.25, 0.49, 0.25, 0.4578, 0.37, 0.49, 0.25, 0.4578, 0.13, 0.4578, 0.13, 0.49, 0.25, 0.75, 0.52, 0.6667, 0.52, 0.6667, 0.52, 0.75, 0.52, 0.4167, 0.52, 0.3333, 0.52, 0.3333, 0.52, 0.4167, 0.52, 0.1667, 0.52, 0.08333, 0.52, 0.08333, 0.52, 0.1667, 0.52, 0.8333, 0.52, 0.75, 0.52, 0.75, 0.52, 0.8333, 0.52, 0.6667, 0.52, 0.5833, 0.52, 0.5833, 0.52, 0.6667, 0.52, 0.5, 0.52, 0.4167, 0.52, 0.4167, 0.52, 0.5, 0.52, 0.25, 0.52, 0.1667, 0.52, 0.1667, 0.52, 0.25, 0.52, 1.0, 0.52, 0.9167, 0.52, 0.9167, 0.52, 1.0, 0.52, 0.5833, 0.52, 0.5, 0.52, 0.5, 0.52, 0.5833, 0.52, 0.3333, 0.52, 0.25, 0.52, 0.25, 0.52, 0.3333, 0.52, 0.9167, 0.52, 0.8333, 0.52, 0.8333, 0.52, 0.9167, 0.52, 0.08333, 0.52, 7.451e-08, 0.52, 7.451e-08, 0.52, 0.08333, 0.52, 1.0, 0.5185, 1.0, 0.52, 0.9167, 0.52, 0.9167, 0.5185, 0.08333, 0.5, 7.451e-08, 0.5, 0.08333, 0.5, 0.5, 0.5, 0.4167, 0.5, 0.5, 0.5, 0.9167, 0.5, 0.8333, 0.5, 0.9167, 0.5, 1.0, 0.5, 0.9167, 0.5, 1.0, 0.5, 0.3333, 0.5, 0.25, 0.5, 0.3333, 0.5, 0.75, 0.5, 0.6667, 0.5, 0.75, 0.5, 0.1667, 0.5, 0.08333, 0.5, 0.1667, 0.5, 0.5833, 0.5, 0.5, 0.5, 0.5833, 0.5, 0.4167, 0.5, 0.3333, 0.5, 0.4167, 0.5, 0.8333, 0.5, 0.75, 0.5, 0.8333, 0.5, 0.25, 0.5, 0.1667, 0.5, 0.25, 0.5, 0.6667, 0.5, 0.5833, 0.5, 0.6667, 0.5, 0.75, 0.5185, 0.75, 0.52, 0.6667, 0.52, 0.6667, 0.5185, 0.6667, 0.5185, 0.6667, 0.52, 0.5833, 0.52, 0.5833, 0.5185, 0.5833, 0.5185, 0.5833, 0.52, 0.5, 0.52, 0.5, 0.5185, 0.5, 0.5185, 0.5, 0.52, 0.4167, 0.52, 0.4167, 0.5185, 0.4167, 0.5185, 0.4167, 0.52, 0.3333, 0.52, 0.3333, 0.5185, 0.3333, 0.5185, 0.3333, 0.52, 0.25, 0.52, 0.25, 0.5185, 0.25, 0.5185, 0.25, 0.52, 0.1667, 0.52, 0.1667, 0.5185, 0.1667, 0.5185, 0.1667, 0.52, 0.08333, 0.52, 0.08333, 0.5185, 0.08333, 0.5185, 0.08333, 0.52, 7.451e-08, 0.52, 7.451e-08, 0.5185, 0.8333, 0.5185, 0.8333, 0.52, 0.75, 0.52, 0.75, 0.5185, 0.9167, 0.5185, 0.9167, 0.52, 0.8333, 0.52, 0.8333, 0.5185, 0.9167, 0.9659, 0.9167, 0.969, 0.8333, 0.969, 0.8333, 0.9659, 0.1667, 0.9821, 0.1667, 1.0, 0.08333, 1.0, 0.08333, 0.9821, 0.25, 0.9821, 0.25, 1.0, 0.1667, 1.0, 0.1667, 0.9821, 0.3333, 0.9821, 0.3333, 1.0, 0.25, 1.0, 0.25, 0.9821, 0.4167, 0.9821, 0.4167, 1.0, 0.3333, 1.0, 0.3333, 0.9821, 0.5, 0.9821, 0.5, 1.0, 0.4167, 1.0, 0.4167, 0.9821, 0.5833, 0.9821, 0.5833, 1.0, 0.5, 1.0, 0.5, 0.9821, 0.6667, 0.9821, 0.6667, 1.0, 0.5833, 1.0, 0.5833, 0.9821, 0.75, 0.9821, 0.75, 1.0, 0.6667, 1.0, 0.6667, 0.9821, 0.8333, 0.9821, 0.8333, 1.0, 0.75, 1.0, 0.75, 0.9821, 0.9167, 0.9821, 0.9167, 1.0, 0.8333, 1.0, 0.8333, 0.9821, 1.0, 0.9821, 1.0, 1.0, 0.9167, 1.0, 0.9167, 0.9821, 0.08333, 0.9712, 7.451e-08, 0.9712, 7.451e-08, 0.969, 0.08333, 0.969, 0.1667, 0.9712, 0.08333, 0.9712, 0.08333, 0.969, 0.1667, 0.969, 0.25, 0.9712, 0.1667, 0.9712, 0.1667, 0.969, 0.25, 0.969, 0.3333, 0.9712, 0.25, 0.9712, 0.25, 0.969, 0.3333, 0.969, 0.4167, 0.9712, 0.3333, 0.9712, 0.3333, 0.969, 0.4167, 0.969, 0.5, 0.9712, 0.4167, 0.9712, 0.4167, 0.969, 0.5, 0.969, 0.5833, 0.9712, 0.5, 0.9712, 0.5, 0.969, 0.5833, 0.969, 0.6667, 0.9712, 0.5833, 0.9712, 0.5833, 0.969, 0.6667, 0.969, 0.75, 0.9712, 0.6667, 0.9712, 0.6667, 0.969, 0.75, 0.969, 0.8333, 0.9712, 0.75, 0.9712, 0.75, 0.969, 0.8333, 0.969, 0.9167, 0.9712, 0.8333, 0.9712, 0.8333, 0.969, 0.9167, 0.969, 1.0, 0.9712, 0.9167, 0.9712, 0.9167, 0.969, 1.0, 0.969, 0.08333, 0.9821, 0.08333, 1.0, 7.451e-08, 1.0, 7.451e-08, 0.9821, 0.9167, 0.9757, 0.8333, 0.9757, 0.8333, 0.9735, 0.9167, 0.9735, 0.8333, 0.9757, 0.75, 0.9757, 0.75, 0.9735, 0.8333, 0.9735, 0.75, 0.9757, 0.6667, 0.9757, 0.6667, 0.9735, 0.75, 0.9735, 0.6667, 0.9757, 0.5833, 0.9757, 0.5833, 0.9735, 0.6667, 0.9735, 0.5833, 0.9757, 0.5, 0.9757, 0.5, 0.9735, 0.5833, 0.9735, 0.5, 0.9757, 0.4167, 0.9757, 0.4167, 0.9735, 0.5, 0.9735, 0.4167, 0.9757, 0.3333, 0.9757, 0.3333, 0.9735, 0.4167, 0.9735, 0.3333, 0.9757, 0.25, 0.9757, 0.25, 0.9735, 0.3333, 0.9735, 0.25, 0.9757, 0.1667, 0.9757, 0.1667, 0.9735, 0.25, 0.9735, 0.1667, 0.9757, 0.08333, 0.9757, 0.08333, 0.9735, 0.1667, 0.9735, 0.08333, 0.9757, 7.451e-08, 0.9757, 7.451e-08, 0.9735, 0.08333, 0.9735, 0.08333, 0.9779, 7.451e-08, 0.9779, 7.451e-08, 0.9757, 0.08333, 0.9757, 0.1667, 0.9779, 0.08333, 0.9779, 0.08333, 0.9757, 0.1667, 0.9757, 0.25, 0.9779, 0.1667, 0.9779, 0.1667, 0.9757, 0.25, 0.9757, 0.3333, 0.9779, 0.25, 0.9779, 0.25, 0.9757, 0.3333, 0.9757, 0.4167, 0.9779, 0.3333, 0.9779, 0.3333, 0.9757, 0.4167, 0.9757, 0.5, 0.9779, 0.4167, 0.9779, 0.4167, 0.9757, 0.5, 0.9757, 0.5833, 0.9779, 0.5, 0.9779, 0.5, 0.9757, 0.5833, 0.9757, 0.6667, 0.9779, 0.5833, 0.9779, 0.5833, 0.9757, 0.6667, 0.9757, 0.75, 0.9779, 0.6667, 0.9779, 0.6667, 0.9757, 0.75, 0.9757, 0.8333, 0.9779, 0.75, 0.9779, 0.75, 0.9757, 0.8333, 0.9757, 0.9167, 0.9779, 0.8333, 0.9779, 0.8333, 0.9757, 0.9167, 0.9757, 1.0, 0.9779, 0.9167, 0.9779, 0.9167, 0.9757, 1.0, 0.9757, 1.0, 0.9735, 0.9167, 0.9735, 0.9167, 0.9712, 1.0, 0.9712, 0.9167, 0.9735, 0.8333, 0.9735, 0.8333, 0.9712, 0.9167, 0.9712, 0.8333, 0.9735, 0.75, 0.9735, 0.75, 0.9712, 0.8333, 0.9712, 0.75, 0.9735, 0.6667, 0.9735, 0.6667, 0.9712, 0.75, 0.9712, 0.6667, 0.9735, 0.5833, 0.9735, 0.5833, 0.9712, 0.6667, 0.9712, 0.5833, 0.9735, 0.5, 0.9735, 0.5, 0.9712, 0.5833, 0.9712, 0.5, 0.9735, 0.4167, 0.9735, 0.4167, 0.9712, 0.5, 0.9712, 0.4167, 0.9735, 0.3333, 0.9735, 0.3333, 0.9712, 0.4167, 0.9712, 0.3333, 0.9735, 0.25, 0.9735, 0.25, 0.9712, 0.3333, 0.9712, 0.25, 0.9735, 0.1667, 0.9735, 0.1667, 0.9712, 0.25, 0.9712, 0.1667, 0.9735, 0.08333, 0.9735, 0.08333, 0.9712, 0.1667, 0.9712, 0.08333, 0.9735, 7.451e-08, 0.9735, 7.451e-08, 0.9712, 0.08333, 0.9712, 0.08333, 0.9779, 0.08333, 0.9802, 7.451e-08, 0.9802, 7.451e-08, 0.9779, 1.0, 0.9779, 1.0, 0.9802, 0.9167, 0.9802, 0.9167, 0.9779, 0.9167, 0.9779, 0.9167, 0.9802, 0.8333, 0.9802, 0.8333, 0.9779, 0.8333, 0.9779, 0.8333, 0.9802, 0.75, 0.9802, 0.75, 0.9779, 0.75, 0.9779, 0.75, 0.9802, 0.6667, 0.9802, 0.6667, 0.9779, 0.6667, 0.9779, 0.6667, 0.9802, 0.5833, 0.9802, 0.5833, 0.9779, 0.5833, 0.9779, 0.5833, 0.9802, 0.5, 0.9802, 0.5, 0.9779, 0.5, 0.9779, 0.5, 0.9802, 0.4167, 0.9802, 0.4167, 0.9779, 0.4167, 0.9779, 0.4167, 0.9802, 0.3333, 0.9802, 0.3333, 0.9779, 0.3333, 0.9779, 0.3333, 0.9802, 0.25, 0.9802, 0.25, 0.9779, 0.25, 0.9779, 0.25, 0.9802, 0.1667, 0.9802, 0.1667, 0.9779, 0.1667, 0.9779, 0.1667, 0.9802, 0.08333, 0.9802, 0.08333, 0.9779, 0.08333, 0.5566, 7.451e-08, 0.5566, 7.451e-08, 0.5549, 0.08333, 0.5549, 0.08333, 0.5549, 7.451e-08, 0.5549, 7.451e-08, 0.5532, 0.08333, 0.5532, 0.08333, 0.5532, 7.451e-08, 0.5532, 7.451e-08, 0.5515, 0.08333, 0.5515, 0.08333, 0.5515, 7.451e-08, 0.5515, 7.451e-08, 0.5498, 0.08333, 0.5498, 0.08333, 0.5498, 7.451e-08, 0.5498, 7.451e-08, 0.5481, 0.08333, 0.5481, 0.1667, 0.5566, 0.08333, 0.5566, 0.08333, 0.5549, 0.1667, 0.5549, 0.1667, 0.5549, 0.08333, 0.5549, 0.08333, 0.5532, 0.1667, 0.5532, 0.1667, 0.5532, 0.08333, 0.5532, 0.08333, 0.5515, 0.1667, 0.5515, 0.1667, 0.5515, 0.08333, 0.5515, 0.08333, 0.5498, 0.1667, 0.5498, 0.1667, 0.5498, 0.08333, 0.5498, 0.08333, 0.5481, 0.1667, 0.5481, 0.25, 0.5566, 0.1667, 0.5566, 0.1667, 0.5549, 0.25, 0.5549, 0.25, 0.5549, 0.1667, 0.5549, 0.1667, 0.5532, 0.25, 0.5532, 0.25, 0.5532, 0.1667, 0.5532, 0.1667, 0.5515, 0.25, 0.5515, 0.25, 0.5515, 0.1667, 0.5515, 0.1667, 0.5498, 0.25, 0.5498, 0.25, 0.5498, 0.1667, 0.5498, 0.1667, 0.5481, 0.25, 0.5481, 0.3333, 0.5566, 0.25, 0.5566, 0.25, 0.5549, 0.3333, 0.5549, 0.3333, 0.5549, 0.25, 0.5549, 0.25, 0.5532, 0.3333, 0.5532, 0.3333, 0.5532, 0.25, 0.5532, 0.25, 0.5515, 0.3333, 0.5515, 0.3333, 0.5515, 0.25, 0.5515, 0.25, 0.5498, 0.3333, 0.5498, 0.3333, 0.5498, 0.25, 0.5498, 0.25, 0.5481, 0.3333, 0.5481, 0.4167, 0.5566, 0.3333, 0.5566, 0.3333, 0.5549, 0.4167, 0.5549, 0.4167, 0.5549, 0.3333, 0.5549, 0.3333, 0.5532, 0.4167, 0.5532, 0.4167, 0.5532, 0.3333, 0.5532, 0.3333, 0.5515, 0.4167, 0.5515, 0.4167, 0.5515, 0.3333, 0.5515, 0.3333, 0.5498, 0.4167, 0.5498, 0.4167, 0.5498, 0.3333, 0.5498, 0.3333, 0.5481, 0.4167, 0.5481, 0.5, 0.5566, 0.4167, 0.5566, 0.4167, 0.5549, 0.5, 0.5549, 0.5, 0.5549, 0.4167, 0.5549, 0.4167, 0.5532, 0.5, 0.5532, 0.5, 0.5532, 0.4167, 0.5532, 0.4167, 0.5515, 0.5, 0.5515, 0.5, 0.5515, 0.4167, 0.5515, 0.4167, 0.5498, 0.5, 0.5498, 0.5, 0.5498, 0.4167, 0.5498, 0.4167, 0.5481, 0.5, 0.5481, 0.5833, 0.5566, 0.5, 0.5566, 0.5, 0.5549, 0.5833, 0.5549, 0.5833, 0.5549, 0.5, 0.5549, 0.5, 0.5532, 0.5833, 0.5532, 0.5833, 0.5532, 0.5, 0.5532, 0.5, 0.5515, 0.5833, 0.5515, 0.5833, 0.5515, 0.5, 0.5515, 0.5, 0.5498, 0.5833, 0.5498, 0.5833, 0.5498, 0.5, 0.5498, 0.5, 0.5481, 0.5833, 0.5481, 0.6667, 0.5566, 0.5833, 0.5566, 0.5833, 0.5549, 0.6667, 0.5549, 0.6667, 0.5549, 0.5833, 0.5549, 0.5833, 0.5532, 0.6667, 0.5532, 0.6667, 0.5532, 0.5833, 0.5532, 0.5833, 0.5515, 0.6667, 0.5515, 0.6667, 0.5515, 0.5833, 0.5515, 0.5833, 0.5498, 0.6667, 0.5498, 0.6667, 0.5498, 0.5833, 0.5498, 0.5833, 0.5481, 0.6667, 0.5481, 0.75, 0.5566, 0.6667, 0.5566, 0.6667, 0.5549, 0.75, 0.5549, 0.75, 0.5549, 0.6667, 0.5549, 0.6667, 0.5532, 0.75, 0.5532, 0.75, 0.5532, 0.6667, 0.5532, 0.6667, 0.5515, 0.75, 0.5515, 0.75, 0.5515, 0.6667, 0.5515, 0.6667, 0.5498, 0.75, 0.5498, 0.75, 0.5498, 0.6667, 0.5498, 0.6667, 0.5481, 0.75, 0.5481, 0.8333, 0.5566, 0.75, 0.5566, 0.75, 0.5549, 0.8333, 0.5549, 0.8333, 0.5549, 0.75, 0.5549, 0.75, 0.5532, 0.8333, 0.5532, 0.8333, 0.5532, 0.75, 0.5532, 0.75, 0.5515, 0.8333, 0.5515, 0.8333, 0.5515, 0.75, 0.5515, 0.75, 0.5498, 0.8333, 0.5498, 0.8333, 0.5498, 0.75, 0.5498, 0.75, 0.5481, 0.8333, 0.5481, 0.9167, 0.5566, 0.8333, 0.5566, 0.8333, 0.5549, 0.9167, 0.5549, 0.9167, 0.5549, 0.8333, 0.5549, 0.8333, 0.5532, 0.9167, 0.5532, 0.9167, 0.5532, 0.8333, 0.5532, 0.8333, 0.5515, 0.9167, 0.5515, 0.9167, 0.5515, 0.8333, 0.5515, 0.8333, 0.5498, 0.9167, 0.5498, 0.9167, 0.5498, 0.8333, 0.5498, 0.8333, 0.5481, 0.9167, 0.5481, 1.0, 0.5566, 0.9167, 0.5566, 0.9167, 0.5549, 1.0, 0.5549, 1.0, 0.5549, 0.9167, 0.5549, 0.9167, 0.5532, 1.0, 0.5532, 1.0, 0.5532, 0.9167, 0.5532, 0.9167, 0.5515, 1.0, 0.5515, 1.0, 0.5515, 0.9167, 0.5515, 0.9167, 0.5498, 1.0, 0.5498, 1.0, 0.5498, 0.9167, 0.5498, 0.9167, 0.5481, 1.0, 0.5481, 0.9167, 0.5, 0.9167, 0.51, 0.8333, 0.51, 0.8333, 0.5, 0.8333, 0.5, 0.8333, 0.51, 0.75, 0.51, 0.75, 0.5, 0.08333, 0.5, 0.08333, 0.51, 7.451e-08, 0.51, 7.451e-08, 0.5, 0.1667, 0.5, 0.1667, 0.51, 0.08333, 0.51, 0.08333, 0.5, 0.25, 0.5, 0.25, 0.51, 0.1667, 0.51, 0.1667, 0.5, 0.3333, 0.5, 0.3333, 0.51, 0.25, 0.51, 0.25, 0.5, 0.4167, 0.5, 0.4167, 0.51, 0.3333, 0.51, 0.3333, 0.5, 0.5, 0.5, 0.5, 0.51, 0.4167, 0.51, 0.4167, 0.5, 0.5833, 0.5, 0.5833, 0.51, 0.5, 0.51, 0.5, 0.5, 0.6667, 0.5, 0.6667, 0.51, 0.5833, 0.51, 0.5833, 0.5, 0.75, 0.5, 0.75, 0.51, 0.6667, 0.51, 0.6667, 0.5, 1.0, 0.5, 1.0, 0.51, 0.9167, 0.51, 0.9167, 0.5, 0.9167, 0.51, 0.9167, 0.5114, 0.8333, 0.5114, 0.8333, 0.51, 0.9167, 0.5114, 0.9167, 0.5128, 0.8333, 0.5128, 0.8333, 0.5114, 0.9167, 0.5128, 0.9167, 0.5143, 0.8333, 0.5143, 0.8333, 0.5128, 0.9167, 0.5143, 0.9167, 0.5157, 0.8333, 0.5157, 0.8333, 0.5143, 0.9167, 0.5157, 0.9167, 0.5171, 0.8333, 0.5171, 0.8333, 0.5157, 0.9167, 0.5171, 0.9167, 0.5185, 0.8333, 0.5185, 0.8333, 0.5171, 0.8333, 0.51, 0.8333, 0.5114, 0.75, 0.5114, 0.75, 0.51, 0.8333, 0.5114, 0.8333, 0.5128, 0.75, 0.5128, 0.75, 0.5114, 0.8333, 0.5128, 0.8333, 0.5143, 0.75, 0.5143, 0.75, 0.5128, 0.8333, 0.5143, 0.8333, 0.5157, 0.75, 0.5157, 0.75, 0.5143, 0.8333, 0.5157, 0.8333, 0.5171, 0.75, 0.5171, 0.75, 0.5157, 0.8333, 0.5171, 0.8333, 0.5185, 0.75, 0.5185, 0.75, 0.5171, 0.08333, 0.51, 0.08333, 0.5114, 7.451e-08, 0.5114, 7.451e-08, 0.51, 0.08333, 0.5114, 0.08333, 0.5128, 7.451e-08, 0.5128, 7.451e-08, 0.5114, 0.08333, 0.5128, 0.08333, 0.5143, 7.451e-08, 0.5143, 7.451e-08, 0.5128, 0.08333, 0.5143, 0.08333, 0.5157, 7.451e-08, 0.5157, 7.451e-08, 0.5143, 0.08333, 0.5157, 0.08333, 0.5171, 7.451e-08, 0.5171, 7.451e-08, 0.5157, 0.08333, 0.5171, 0.08333, 0.5185, 7.451e-08, 0.5185, 7.451e-08, 0.5171, 0.1667, 0.51, 0.1667, 0.5114, 0.08333, 0.5114, 0.08333, 0.51, 0.1667, 0.5114, 0.1667, 0.5128, 0.08333, 0.5128, 0.08333, 0.5114, 0.1667, 0.5128, 0.1667, 0.5143, 0.08333, 0.5143, 0.08333, 0.5128, 0.1667, 0.5143, 0.1667, 0.5157, 0.08333, 0.5157, 0.08333, 0.5143, 0.1667, 0.5157, 0.1667, 0.5171, 0.08333, 0.5171, 0.08333, 0.5157, 0.1667, 0.5171, 0.1667, 0.5185, 0.08333, 0.5185, 0.08333, 0.5171, 0.25, 0.51, 0.25, 0.5114, 0.1667, 0.5114, 0.1667, 0.51, 0.25, 0.5114, 0.25, 0.5128, 0.1667, 0.5128, 0.1667, 0.5114, 0.25, 0.5128, 0.25, 0.5143, 0.1667, 0.5143, 0.1667, 0.5128, 0.25, 0.5143, 0.25, 0.5157, 0.1667, 0.5157, 0.1667, 0.5143, 0.25, 0.5157, 0.25, 0.5171, 0.1667, 0.5171, 0.1667, 0.5157, 0.25, 0.5171, 0.25, 0.5185, 0.1667, 0.5185, 0.1667, 0.5171, 0.3333, 0.51, 0.3333, 0.5114, 0.25, 0.5114, 0.25, 0.51, 0.3333, 0.5114, 0.3333, 0.5128, 0.25, 0.5128, 0.25, 0.5114, 0.3333, 0.5128, 0.3333, 0.5143, 0.25, 0.5143, 0.25, 0.5128, 0.3333, 0.5143, 0.3333, 0.5157, 0.25, 0.5157, 0.25, 0.5143, 0.3333, 0.5157, 0.3333, 0.5171, 0.25, 0.5171, 0.25, 0.5157, 0.3333, 0.5171, 0.3333, 0.5185, 0.25, 0.5185, 0.25, 0.5171, 0.4167, 0.51, 0.4167, 0.5114, 0.3333, 0.5114, 0.3333, 0.51, 0.4167, 0.5114, 0.4167, 0.5128, 0.3333, 0.5128, 0.3333, 0.5114, 0.4167, 0.5128, 0.4167, 0.5143, 0.3333, 0.5143, 0.3333, 0.5128, 0.4167, 0.5143, 0.4167, 0.5157, 0.3333, 0.5157, 0.3333, 0.5143, 0.4167, 0.5157, 0.4167, 0.5171, 0.3333, 0.5171, 0.3333, 0.5157, 0.4167, 0.5171, 0.4167, 0.5185, 0.3333, 0.5185, 0.3333, 0.5171, 0.5, 0.51, 0.5, 0.5114, 0.4167, 0.5114, 0.4167, 0.51, 0.5, 0.5114, 0.5, 0.5128, 0.4167, 0.5128, 0.4167, 0.5114, 0.5, 0.5128, 0.5, 0.5143, 0.4167, 0.5143, 0.4167, 0.5128, 0.5, 0.5143, 0.5, 0.5157, 0.4167, 0.5157, 0.4167, 0.5143, 0.5, 0.5157, 0.5, 0.5171, 0.4167, 0.5171, 0.4167, 0.5157, 0.5, 0.5171, 0.5, 0.5185, 0.4167, 0.5185, 0.4167, 0.5171, 0.5833, 0.51, 0.5833, 0.5114, 0.5, 0.5114, 0.5, 0.51, 0.5833, 0.5114, 0.5833, 0.5128, 0.5, 0.5128, 0.5, 0.5114, 0.5833, 0.5128, 0.5833, 0.5143, 0.5, 0.5143, 0.5, 0.5128, 0.5833, 0.5143, 0.5833, 0.5157, 0.5, 0.5157, 0.5, 0.5143, 0.5833, 0.5157, 0.5833, 0.5171, 0.5, 0.5171, 0.5, 0.5157, 0.5833, 0.5171, 0.5833, 0.5185, 0.5, 0.5185, 0.5, 0.5171, 0.6667, 0.51, 0.6667, 0.5114, 0.5833, 0.5114, 0.5833, 0.51, 0.6667, 0.5114, 0.6667, 0.5128, 0.5833, 0.5128, 0.5833, 0.5114, 0.6667, 0.5128, 0.6667, 0.5143, 0.5833, 0.5143, 0.5833, 0.5128, 0.6667, 0.5143, 0.6667, 0.5157, 0.5833, 0.5157, 0.5833, 0.5143, 0.6667, 0.5157, 0.6667, 0.5171, 0.5833, 0.5171, 0.5833, 0.5157, 0.6667, 0.5171, 0.6667, 0.5185, 0.5833, 0.5185, 0.5833, 0.5171, 0.75, 0.51, 0.75, 0.5114, 0.6667, 0.5114, 0.6667, 0.51, 0.75, 0.5114, 0.75, 0.5128, 0.6667, 0.5128, 0.6667, 0.5114, 0.75, 0.5128, 0.75, 0.5143, 0.6667, 0.5143, 0.6667, 0.5128, 0.75, 0.5143, 0.75, 0.5157, 0.6667, 0.5157, 0.6667, 0.5143, 0.75, 0.5157, 0.75, 0.5171, 0.6667, 0.5171, 0.6667, 0.5157, 0.75, 0.5171, 0.75, 0.5185, 0.6667, 0.5185, 0.6667, 0.5171, 1.0, 0.51, 1.0, 0.5114, 0.9167, 0.5114, 0.9167, 0.51, 1.0, 0.5114, 1.0, 0.5128, 0.9167, 0.5128, 0.9167, 0.5114, 1.0, 0.5128, 1.0, 0.5143, 0.9167, 0.5143, 0.9167, 0.5128, 1.0, 0.5143, 1.0, 0.5157, 0.9167, 0.5157, 0.9167, 0.5143, 1.0, 0.5157, 1.0, 0.5171, 0.9167, 0.5171, 0.9167, 0.5157, 1.0, 0.5171, 1.0, 0.5185, 0.9167, 0.5185, 0.9167, 0.5171, 1.0, 0.7551, 0.9167, 0.7551, 0.9167, 0.7534, 1.0, 0.7534, 1.0, 0.7534, 0.9167, 0.7534, 0.9167, 0.7517, 1.0, 0.7517, 1.0, 0.7517, 0.9167, 0.7517, 0.9167, 0.75, 1.0, 0.75, 1.0, 0.75, 0.9167, 0.75, 0.9167, 0.7483, 1.0, 0.7483, 1.0, 0.7483, 0.9167, 0.7483, 0.9167, 0.7466, 1.0, 0.7466, 0.9167, 0.7551, 0.8333, 0.7551, 0.8333, 0.7534, 0.9167, 0.7534, 0.9167, 0.7534, 0.8333, 0.7534, 0.8333, 0.7517, 0.9167, 0.7517, 0.9167, 0.7517, 0.8333, 0.7517, 0.8333, 0.75, 0.9167, 0.75, 0.9167, 0.75, 0.8333, 0.75, 0.8333, 0.7483, 0.9167, 0.7483, 0.9167, 0.7483, 0.8333, 0.7483, 0.8333, 0.7466, 0.9167, 0.7466, 0.8333, 0.7551, 0.75, 0.7551, 0.75, 0.7534, 0.8333, 0.7534, 0.8333, 0.7534, 0.75, 0.7534, 0.75, 0.7517, 0.8333, 0.7517, 0.8333, 0.7517, 0.75, 0.7517, 0.75, 0.75, 0.8333, 0.75, 0.8333, 0.75, 0.75, 0.75, 0.75, 0.7483, 0.8333, 0.7483, 0.8333, 0.7483, 0.75, 0.7483, 0.75, 0.7466, 0.8333, 0.7466, 0.75, 0.7551, 0.6667, 0.7551, 0.6667, 0.7534, 0.75, 0.7534, 0.75, 0.7534, 0.6667, 0.7534, 0.6667, 0.7517, 0.75, 0.7517, 0.75, 0.7517, 0.6667, 0.7517, 0.6667, 0.75, 0.75, 0.75, 0.75, 0.75, 0.6667, 0.75, 0.6667, 0.7483, 0.75, 0.7483, 0.75, 0.7483, 0.6667, 0.7483, 0.6667, 0.7466, 0.75, 0.7466, 0.6667, 0.7551, 0.5833, 0.7551, 0.5833, 0.7534, 0.6667, 0.7534, 0.6667, 0.7534, 0.5833, 0.7534, 0.5833, 0.7517, 0.6667, 0.7517, 0.6667, 0.7517, 0.5833, 0.7517, 0.5833, 0.75, 0.6667, 0.75, 0.6667, 0.75, 0.5833, 0.75, 0.5833, 0.7483, 0.6667, 0.7483, 0.6667, 0.7483, 0.5833, 0.7483, 0.5833, 0.7466, 0.6667, 0.7466, 0.5833, 0.7551, 0.5, 0.7551, 0.5, 0.7534, 0.5833, 0.7534, 0.5833, 0.7534, 0.5, 0.7534, 0.5, 0.7517, 0.5833, 0.7517, 0.5833, 0.7517, 0.5, 0.7517, 0.5, 0.75, 0.5833, 0.75, 0.5833, 0.75, 0.5, 0.75, 0.5, 0.7483, 0.5833, 0.7483, 0.5833, 0.7483, 0.5, 0.7483, 0.5, 0.7466, 0.5833, 0.7466, 0.5, 0.7551, 0.4167, 0.7551, 0.4167, 0.7534, 0.5, 0.7534, 0.5, 0.7534, 0.4167, 0.7534, 0.4167, 0.7517, 0.5, 0.7517, 0.5, 0.7517, 0.4167, 0.7517, 0.4167, 0.75, 0.5, 0.75, 0.5, 0.75, 0.4167, 0.75, 0.4167, 0.7483, 0.5, 0.7483, 0.5, 0.7483, 0.4167, 0.7483, 0.4167, 0.7466, 0.5, 0.7466, 0.4167, 0.7551, 0.3333, 0.7551, 0.3333, 0.7534, 0.4167, 0.7534, 0.4167, 0.7534, 0.3333, 0.7534, 0.3333, 0.7517, 0.4167, 0.7517, 0.4167, 0.7517, 0.3333, 0.7517, 0.3333, 0.75, 0.4167, 0.75, 0.4167, 0.75, 0.3333, 0.75, 0.3333, 0.7483, 0.4167, 0.7483, 0.4167, 0.7483, 0.3333, 0.7483, 0.3333, 0.7466, 0.4167, 0.7466, 0.3333, 0.7551, 0.25, 0.7551, 0.25, 0.7534, 0.3333, 0.7534, 0.3333, 0.7534, 0.25, 0.7534, 0.25, 0.7517, 0.3333, 0.7517, 0.3333, 0.7517, 0.25, 0.7517, 0.25, 0.75, 0.3333, 0.75, 0.3333, 0.75, 0.25, 0.75, 0.25, 0.7483, 0.3333, 0.7483, 0.3333, 0.7483, 0.25, 0.7483, 0.25, 0.7466, 0.3333, 0.7466, 0.25, 0.7551, 0.1667, 0.7551, 0.1667, 0.7534, 0.25, 0.7534, 0.25, 0.7534, 0.1667, 0.7534, 0.1667, 0.7517, 0.25, 0.7517, 0.25, 0.7517, 0.1667, 0.7517, 0.1667, 0.75, 0.25, 0.75, 0.25, 0.75, 0.1667, 0.75, 0.1667, 0.7483, 0.25, 0.7483, 0.25, 0.7483, 0.1667, 0.7483, 0.1667, 0.7466, 0.25, 0.7466, 0.1667, 0.7551, 0.08333, 0.7551, 0.08333, 0.7534, 0.1667, 0.7534, 0.1667, 0.7534, 0.08333, 0.7534, 0.08333, 0.7517, 0.1667, 0.7517, 0.1667, 0.7517, 0.08333, 0.7517, 0.08333, 0.75, 0.1667, 0.75, 0.1667, 0.75, 0.08333, 0.75, 0.08333, 0.7483, 0.1667, 0.7483, 0.1667, 0.7483, 0.08333, 0.7483, 0.08333, 0.7466, 0.1667, 0.7466, 0.08333, 0.7551, 7.451e-08, 0.7551, 7.451e-08, 0.7534, 0.08333, 0.7534, 0.08333, 0.7534, 7.451e-08, 0.7534, 7.451e-08, 0.7517, 0.08333, 0.7517, 0.08333, 0.7517, 7.451e-08, 0.7517, 7.451e-08, 0.75, 0.08333, 0.75, 0.08333, 0.75, 7.451e-08, 0.75, 7.451e-08, 0.7483, 0.08333, 0.7483, 0.08333, 0.7483, 7.451e-08, 0.7483, 7.451e-08, 0.7466, 0.08333, 0.7466, 0.08333, 0.9802, 0.08333, 0.9821, 7.451e-08, 0.9821, 7.451e-08, 0.9802, 1.0, 0.9802, 1.0, 0.9821, 0.9167, 0.9821, 0.9167, 0.9802, 0.9167, 0.9802, 0.9167, 0.9821, 0.8333, 0.9821, 0.8333, 0.9802, 0.8333, 0.9802, 0.8333, 0.9821, 0.75, 0.9821, 0.75, 0.9802, 0.75, 0.9802, 0.75, 0.9821, 0.6667, 0.9821, 0.6667, 0.9802, 0.6667, 0.9802, 0.6667, 0.9821, 0.5833, 0.9821, 0.5833, 0.9802, 0.5833, 0.9802, 0.5833, 0.9821, 0.5, 0.9821, 0.5, 0.9802, 0.5, 0.9802, 0.5, 0.9821, 0.4167, 0.9821, 0.4167, 0.9802, 0.4167, 0.9802, 0.4167, 0.9821, 0.3333, 0.9821, 0.3333, 0.9802, 0.3333, 0.9802, 0.3333, 0.9821, 0.25, 0.9821, 0.25, 0.9802, 0.25, 0.9802, 0.25, 0.9821, 0.1667, 0.9821, 0.1667, 0.9802, 0.1667, 0.9802, 0.1667, 0.9821, 0.08333, 0.9821, 0.08333, 0.9802, 0.75, 1.0, 0.8333, 1.0, 0.8333, 1.0, 0.75, 1.0, 0.1667, 1.0, 0.25, 1.0, 0.25, 1.0, 0.1667, 1.0, 0.9167, 1.0, 1.0, 1.0, 1.0, 1.0, 0.9167, 1.0, 0.4167, 1.0, 0.5, 1.0, 0.5, 1.0, 0.4167, 1.0, 0.6667, 1.0, 0.75, 1.0, 0.75, 1.0, 0.6667, 1.0, 0.08333, 1.0, 0.1667, 1.0, 0.1667, 1.0, 0.08333, 1.0, 0.3333, 1.0, 0.4167, 1.0, 0.4167, 1.0, 0.3333, 1.0, 0.5833, 1.0, 0.6667, 1.0, 0.6667, 1.0, 0.5833, 1.0, 7.451e-08, 1.0, 0.08333, 1.0, 0.08333, 1.0, 7.451e-08, 1.0, 0.8333, 1.0, 0.9167, 1.0, 0.9167, 1.0, 0.8333, 1.0, 0.25, 1.0, 0.3333, 1.0, 0.3333, 1.0, 0.25, 1.0, 0.5, 1.0, 0.5833, 1.0, 0.5833, 1.0, 0.5, 1.0])
me_cylinder_001.materials.append(mat_material_001)
me_cylinder_001.update()
me_cube_002 = bpy.data.meshes.new('Cube.002')
me_cube_002.from_pydata([(-0.2015, -0.2015, -1.0), (-1.0, -0.4591, 0.2193), (-0.2015, 0.2015, -1.0), (-1.0, 0.4591, 0.2193), (0.2015, -0.2015, -1.0), (1.0, -0.4591, 0.2193), (0.2015, 0.2015, -1.0), (1.0, 0.4591, 0.2193), (-1.317, -1.0, -0.7901), (-1.317, 1.0, -0.7901), (1.317, 1.0, -0.7901), (1.317, -1.0, -0.7901), (-1.0, -0.4591, -0.5788), (-1.0, 0.4591, -0.5788), (1.0, 0.4591, -0.5788), (1.0, -0.4591, -0.5788), (-0.0003415, 6.497e-11, 0.5535), (-1.0, -0.4591, 0.2193), (-1.707, -0.1933, -0.1798), (-1.0, -0.5201, -0.3259), (-1.0, -0.5201, -0.03373), (-1.0, 0.4591, 0.2193), (-1.707, 0.1933, -0.1798), (-1.0, 0.5201, -0.03373), (-1.0, 0.5201, -0.3259), (1.0, 0.4591, 0.2193), (1.707, 0.1933, -0.1798), (1.0, 0.5201, -0.3259), (1.0, 0.5201, -0.03373), (1.0, -0.4591, 0.2193), (1.707, -0.1933, -0.1798), (1.0, -0.5201, -0.03373), (1.0, -0.5201, -0.3259), (0.0, 0.2364, -1.036), (0.0, 0.5631, 0.2804), (0.0, -0.2364, -1.036), (0.0, -0.5631, 0.2804), (0.0, -1.192, -0.7902), (0.0, 1.192, -0.7902), (0.0, -0.5386, -0.5424), (0.0, 0.5386, -0.5424), (0.0, -0.5631, 0.2804), (0.0, -0.6699, -0.02089), (0.0, -0.6699, -0.3972), (0.0, -0.5631, -0.6985), (0.0, 0.5631, 0.2804), (0.0, 0.6699, -0.02089), (0.0, 0.6699, -0.3972), (0.0, 0.5631, -0.6985), (-0.3443, 0.0, -1.0), (0.3436, 0.0, -1.0), (0.0, 0.0, -1.036), (-1.782, 0.0, -0.1798), (-1.6, 0.0, 0.2193), (1.6, 0.0, 0.2193), (1.782, 0.0, -0.1798), (1.55, -0.05308, -0.4693), (1.233, -0.1915, -0.5788), (1.662, 0.0, -0.4273), (-1.233, 0.1915, -0.5788), (-1.65, 0.0, -0.4273), (0.7405, 0.0, -0.9389), (1.317, -0.4584, -0.7901), (-0.7412, 0.0, -0.9389), (-1.317, 0.4584, -0.7901), (1.0, -0.2899, -0.6567), (-1.0, 0.2899, -0.6567), (-1.0, -0.2899, -0.6567), (-1.317, -0.4584, -0.7901), (-1.233, -0.1915, -0.5788), (1.317, 0.4584, -0.7901), (1.0, 0.2899, -0.6567), (1.233, 0.1915, -0.5788), (1.55, 0.05308, -0.4693), (0.0, 0.0, -0.5049), (0.0, 0.3484, -0.7864), (0.0, 0.0, -0.887), (0.0, -0.3484, -0.7864)], [(52, 55)], [(12, 39, 44), (58, 55, 30, 15, 57, 56), (59, 60, 52, 22, 13), (51, 50, 4, 35), (54, 7, 16), (35, 37, 8, 0), (62, 11, 4, 50, 61), (33, 38, 10, 6), (9, 2, 49, 63, 64), (37, 39, 12, 8), (65, 57, 15, 11, 62), (38, 40, 14, 10), (66, 59, 13, 9, 64), (53, 1, 16), (36, 5, 16), (34, 3, 16), (40, 48, 14), (55, 54, 5, 30), (45, 34, 7, 25), (22, 52, 53, 3), (19, 18, 12), (19, 20, 18), (20, 17, 18), (21, 23, 22), (23, 24, 22), (22, 24, 13), (26, 14, 27), (27, 28, 26), (28, 25, 26), (29, 31, 30), (31, 32, 30), (32, 15, 30), (41, 17, 20, 42), (42, 20, 19, 43), (43, 19, 12, 44), (45, 25, 28, 46), (46, 28, 27, 47), (47, 27, 14, 48), (41, 36, 1, 17), (29, 5, 36, 41), (24, 47, 48, 13), (23, 46, 47, 24), (21, 45, 46, 23), (32, 43, 44, 15), (31, 42, 43, 32), (29, 41, 42, 31), (21, 3, 34, 45), (13, 48, 40), (7, 34, 16), (1, 36, 16), (9, 13, 40, 38), (11, 15, 39, 37), (2, 9, 38, 33), (4, 11, 37, 35), (49, 51, 35, 0), (39, 15, 44), (2, 33, 51, 49), (12, 69, 67, 68, 8), (14, 72, 71, 70, 10), (63, 49, 0, 8, 68), (6, 10, 70, 61, 50), (33, 6, 50, 51), (26, 55, 58, 73, 72, 14), (7, 54, 55, 26), (5, 54, 16), (3, 53, 16), (53, 52, 18, 1), (12, 18, 52, 60, 69), (75, 70, 71, 72, 73, 58, 74), (74, 77, 68, 67, 69, 60), (77, 62, 61, 76), (75, 64, 63, 76), (70, 75, 76, 61), (68, 77, 76, 63), (64, 75, 74, 60, 59, 66), (62, 77, 74, 58, 56, 57, 65)])
_uv = me_cube_002.uv_layers.new(name='UVMap')
_uv.uv.foreach_set('vector', [0.4265, 0.0, 0.4265, 0.0, 0.4265, 0.0, 0.4642, 0.625, 0.5258, 0.625, 0.5258, 0.6636, 0.4265, 0.75, 0.4265, 0.6771, 0.4559, 0.6453, 0.4265, 0.1771, 0.4642, 0.125, 0.5258, 0.125, 0.5258, 0.1636, 0.4265, 0.25, 0.25, 0.625, 0.375, 0.625, 0.375, 0.75, 0.25, 0.75, 0.625, 0.625, 0.625, 0.5, 0.625, 0.75, 0.375, 0.875, 0.4012, 0.875, 0.4012, 1.0, 0.375, 1.0, 0.4012, 0.6823, 0.4012, 0.75, 0.375, 0.75, 0.375, 0.625, 0.3826, 0.625, 0.375, 0.375, 0.4012, 0.375, 0.4012, 0.5, 0.375, 0.5, 0.4012, 0.25, 0.375, 0.25, 0.375, 0.125, 0.3826, 0.125, 0.4012, 0.1823, 0.4012, 0.875, 0.4265, 0.875, 0.4265, 1.0, 0.4012, 1.0, 0.4129, 0.6845, 0.4265, 0.6771, 0.4265, 0.75, 0.4012, 0.75, 0.4012, 0.6823, 0.4012, 0.375, 0.4265, 0.375, 0.4265, 0.5, 0.4012, 0.5, 0.4129, 0.1845, 0.4265, 0.1771, 0.4265, 0.25, 0.4012, 0.25, 0.4012, 0.1823, 0.625, 0.125, 0.625, 0.0, 0.625, 0.25, 0.625, 0.875, 0.625, 0.75, 0.625, 0.875, 0.625, 0.375, 0.625, 0.25, 0.625, 0.375, 0.4265, 0.5, 0.4265, 0.5, 0.4265, 0.5, 0.5258, 0.625, 0.625, 0.625, 0.625, 0.75, 0.5258, 0.6636, 0.625, 0.375, 0.625, 0.375, 0.625, 0.5, 0.625, 0.5, 0.5258, 0.1636, 0.5258, 0.125, 0.625, 0.125, 0.625, 0.25, 0.4855, 0.0, 0.5258, 0.08638, 0.4265, 0.0, 0.4855, 0.0, 0.5258, 0.0211, 0.5258, 0.08638, 0.5258, 0.0211, 0.5258, 0.03328, 0.5258, 0.08638, 0.625, 0.25, 0.566, 0.25, 0.5258, 0.1636, 0.566, 0.25, 0.5042, 0.25, 0.5258, 0.1636, 0.5258, 0.1636, 0.5042, 0.25, 0.456, 0.25, 0.5258, 0.5864, 0.4265, 0.5, 0.4855, 0.5, 0.4855, 0.5, 0.5474, 0.5, 0.5258, 0.5864, 0.5474, 0.5, 0.5955, 0.5, 0.5258, 0.5864, 0.625, 0.75, 0.566, 0.75, 0.5258, 0.6636, 0.566, 0.75, 0.5042, 0.75, 0.5258, 0.6636, 0.5042, 0.75, 0.456, 0.75, 0.5258, 0.6636, 0.625, 0.875, 0.625, 1.0, 0.566, 1.0, 0.566, 0.875, 0.566, 0.875, 0.566, 1.0, 0.4855, 1.0, 0.4855, 0.875, 0.4855, 0.875, 0.4855, 1.0, 0.4265, 1.0, 0.4265, 0.875, 0.625, 0.375, 0.625, 0.5, 0.566, 0.5, 0.566, 0.375, 0.566, 0.375, 0.566, 0.5, 0.4855, 0.5, 0.4855, 0.375, 0.4855, 0.375, 0.4855, 0.5, 0.4265, 0.5, 0.4265, 0.375, 0.625, 0.875, 0.625, 0.875, 0.625, 1.0, 0.625, 1.0, 0.625, 0.75, 0.625, 0.75, 0.625, 0.875, 0.625, 0.875, 0.4855, 0.25, 0.4855, 0.375, 0.4265, 0.375, 0.4265, 0.25, 0.566, 0.25, 0.566, 0.375, 0.4855, 0.375, 0.4855, 0.25, 0.625, 0.25, 0.625, 0.375, 0.566, 0.375, 0.566, 0.25, 0.4855, 0.75, 0.4855, 0.875, 0.4265, 0.875, 0.4265, 0.75, 0.566, 0.75, 0.566, 0.875, 0.4855, 0.875, 0.4855, 0.75, 0.625, 0.75, 0.625, 0.875, 0.566, 0.875, 0.566, 0.75, 0.625, 0.25, 0.625, 0.25, 0.625, 0.375, 0.625, 0.375, 0.4265, 0.25, 0.4265, 0.25, 0.4265, 0.25, 0.625, 0.5, 0.625, 0.375, 0.625, 0.5, 0.625, 1.0, 0.625, 0.875, 0.625, 1.0, 0.4012, 0.25, 0.4265, 0.25, 0.4265, 0.375, 0.4012, 0.375, 0.4012, 0.75, 0.4265, 0.75, 0.4265, 0.875, 0.4012, 0.875, 0.375, 0.25, 0.4012, 0.25, 0.4012, 0.375, 0.375, 0.375, 0.375, 0.75, 0.4012, 0.75, 0.4012, 0.875, 0.375, 0.875, 0.125, 0.625, 0.25, 0.625, 0.25, 0.75, 0.125, 0.75, 0.4265, 0.75, 0.4265, 0.75, 0.4265, 0.75, 0.125, 0.5, 0.25, 0.5, 0.25, 0.625, 0.125, 0.625, 0.4265, 0.0, 0.4265, 0.07287, 0.4129, 0.06555, 0.4012, 0.0677, 0.4012, 0.0, 0.4265, 0.5, 0.4265, 0.5729, 0.4129, 0.5655, 0.4012, 0.5677, 0.4012, 0.5, 0.3826, 0.125, 0.375, 0.125, 0.375, 0.0, 0.4012, 0.0, 0.3997, 0.06173, 0.375, 0.5, 0.4012, 0.5, 0.3997, 0.5617, 0.3826, 0.625, 0.375, 0.625, 0.25, 0.5, 0.375, 0.5, 0.375, 0.625, 0.25, 0.625, 0.5258, 0.5864, 0.5258, 0.625, 0.4642, 0.625, 0.4559, 0.6047, 0.4265, 0.5729, 0.4265, 0.5, 0.625, 0.5, 0.625, 0.625, 0.5258, 0.625, 0.5258, 0.5864, 0.625, 0.75, 0.625, 0.625, 0.625, 0.75, 0.625, 0.25, 0.625, 0.125, 0.625, 0.25, 0.625, 0.125, 0.5258, 0.125, 0.5258, 0.08638, 0.625, 1.03e-08, 0.4265, 0.0, 0.5258, 0.08638, 0.5258, 0.125, 0.4642, 0.125, 0.4265, 0.07287, 0.4178, 0.375, 0.4244, 0.4261, 0.4982, 0.4261, 0.5412, 0.438, 0.6018, 0.441, 0.625, 0.4466, 0.625, 0.375, 0.625, 0.875, 0.4178, 0.875, 0.4244, 0.9261, 0.4982, 0.9261, 0.5412, 0.938, 0.625, 0.9466, 0.4178, 0.875, 0.4178, 0.8262, 0.375, 0.8528, 0.375, 0.875, 0.4178, 0.375, 0.4178, 0.3262, 0.375, 0.3528, 0.375, 0.375, 0.4178, 0.4238, 0.4178, 0.375, 0.375, 0.375, 0.375, 0.3972, 0.4178, 0.9238, 0.4178, 0.875, 0.375, 0.875, 0.375, 0.8972, 0.4178, 0.3262, 0.4178, 0.375, 0.625, 0.375, 0.625, 0.3034, 0.5412, 0.312, 0.4982, 0.3239, 0.4178, 0.8262, 0.4178, 0.875, 0.625, 0.875, 0.625, 0.8034, 0.6018, 0.809, 0.5412, 0.812, 0.4982, 0.8239])
me_cube_002.materials.append(mat_material_001)
me_cube_002.update()
me_cylinder_002 = bpy.data.meshes.new('Cylinder.002')
me_cylinder_002.from_pydata([(-0.866, 0.5, -0.9201), (-1.0, 0.0, -0.9201), (-0.866, -0.5, -0.9201), (-0.5, -0.866, -0.9201), (0.0, -1.0, -0.9201), (0.5, -0.866, -0.9201), (0.866, -0.5, -0.9201), (1.0, 0.0, -0.9201), (0.0, 1.0, -0.9201), (0.866, 0.5, -0.9201), (0.5, 0.866, -0.9201), (0.0, 1.0, 0.772), (0.5, 0.866, 0.772), (0.866, 0.5, 0.772), (1.0, 0.0, 0.772), (0.866, -0.5, 0.772), (0.5, -0.866, 0.772), (0.0, -1.0, 0.772), (-0.5, -0.866, 0.772), (-0.866, -0.5, 0.772), (-1.0, 0.0, 0.772), (-0.866, 0.5, 0.772), (-0.5, 0.866, 0.772), (0.0, 1.0, 0.02036), (0.0, 1.0, -0.02036), (0.5, 0.866, -0.02036), (0.5, 0.866, 0.02036), (0.866, 0.5, -0.02036), (0.866, 0.5, 0.02036), (1.0, 0.0, -0.02036), (1.0, 0.0, 0.02036), (0.866, -0.5, -0.02036), (0.866, -0.5, 0.02036), (0.5, -0.866, -0.02036), (0.5, -0.866, 0.02036), (0.0, -1.0, -0.02036), (0.0, -1.0, 0.02036), (-0.5, -0.866, -0.02036), (-0.5, -0.866, 0.02036), (-0.866, -0.5, -0.02036), (-0.866, -0.5, 0.02036), (-1.0, 0.0, -0.02036), (-1.0, 0.0, 0.02036), (-0.866, 0.5, -0.02036), (-0.866, 0.5, 0.02036), (-0.5, 0.866, -0.02036), (-0.5, 0.866, 0.02036), (0.5, 0.866, -0.7736), (0.5, 0.866, -0.8143), (0.866, 0.5, -0.7736), (0.866, 0.5, -0.8143), (1.0, 0.0, -0.7736), (1.0, 0.0, -0.8143), (0.866, -0.5, -0.7736), (0.866, -0.5, -0.8143), (0.5, -0.866, -0.7736), (0.5, -0.866, -0.8143), (0.0, -1.0, -0.7736), (0.0, -1.0, -0.8143), (-0.5, -0.866, -0.7736), (-0.5, -0.866, -0.8143), (-0.866, -0.5, -0.7736), (-0.866, -0.5, -0.8143), (-1.0, 0.0, -0.7736), (-1.0, 0.0, -0.8143), (-0.866, 0.5, -0.7736), (-0.866, 0.5, -0.8143), (-0.5, 0.866, -0.7736), (-0.5, 0.866, -0.8143), (0.0, 1.0, -0.8143), (0.0, 1.0, -0.7736), (0.0, 1.0, 0.8635), (0.5, 0.866, 0.8635), (0.866, 0.5, 0.8635), (1.0, 0.0, 0.8635), (0.866, -0.5, 0.8635), (0.5, -0.866, 0.8635), (0.0, -1.0, 0.8635), (-0.5, -0.866, 0.8635), (-0.866, -0.5, 0.8635), (-1.0, 0.0, 0.8635), (-0.866, 0.5, 0.8635), (-0.5, 0.866, 0.8635), (-0.5, 0.866, -0.9201)], [], [(46, 22, 11, 23), (10, 48, 50, 9), (44, 21, 22, 46), (42, 20, 21, 44), (40, 19, 20, 42), (38, 18, 19, 40), (36, 17, 18, 38), (34, 16, 17, 36), (32, 15, 16, 34), (30, 14, 15, 32), (28, 13, 14, 30), (23, 11, 12, 26), (26, 12, 13, 28), (65, 43, 45, 67), (63, 41, 43, 65), (61, 39, 41, 63), (59, 37, 39, 61), (57, 35, 37, 59), (55, 33, 35, 57), (53, 31, 33, 55), (51, 29, 31, 53), (49, 27, 29, 51), (47, 25, 27, 49), (67, 45, 24, 70), (9, 50, 52, 7), (8, 69, 48, 10), (7, 52, 54, 6), (6, 54, 56, 5), (5, 56, 58, 4), (4, 58, 60, 3), (3, 60, 62, 2), (2, 62, 64, 1), (1, 64, 66, 0), (0, 66, 68, 83), (83, 68, 69, 8), (70, 24, 25, 47), (22, 82, 71, 11), (21, 81, 82, 22), (20, 80, 81, 21), (19, 79, 80, 20), (18, 78, 79, 19), (17, 77, 78, 18), (16, 76, 77, 17), (15, 75, 76, 16), (14, 74, 75, 15), (13, 73, 74, 14), (12, 72, 73, 13), (11, 71, 72, 12), (30, 32, 31, 29), (28, 30, 29, 27), (26, 28, 27, 25), (23, 26, 25, 24), (46, 23, 24, 45), (44, 46, 45, 43), (42, 44, 43, 41), (40, 42, 41, 39), (38, 40, 39, 37), (36, 38, 37, 35), (34, 36, 35, 33), (32, 34, 33, 31)])
me_cylinder_002.polygons.foreach_set('use_smooth', [True] * 60)
_uv = me_cylinder_002.uv_layers.new(name='UVMap')
_uv.uv.foreach_set('vector', [0.08333, 0.7551, 0.08333, 0.943, 7.451e-08, 0.943, 7.451e-08, 0.7551, 0.9167, 0.52, 0.9167, 0.5464, 0.8333, 0.5464, 0.8333, 0.52, 0.1667, 0.7551, 0.1667, 0.943, 0.08333, 0.943, 0.08333, 0.7551, 0.25, 0.7551, 0.25, 0.943, 0.1667, 0.943, 0.1667, 0.7551, 0.3333, 0.7551, 0.3333, 0.943, 0.25, 0.943, 0.25, 0.7551, 0.4167, 0.7551, 0.4167, 0.943, 0.3333, 0.943, 0.3333, 0.7551, 0.5, 0.7551, 0.5, 0.943, 0.4167, 0.943, 0.4167, 0.7551, 0.5833, 0.7551, 0.5833, 0.943, 0.5, 0.943, 0.5, 0.7551, 0.6667, 0.7551, 0.6667, 0.943, 0.5833, 0.943, 0.5833, 0.7551, 0.75, 0.7551, 0.75, 0.943, 0.6667, 0.943, 0.6667, 0.7551, 0.8333, 0.7551, 0.8333, 0.943, 0.75, 0.943, 0.75, 0.7551, 1.0, 0.7551, 1.0, 0.943, 0.9167, 0.943, 0.9167, 0.7551, 0.9167, 0.7551, 0.9167, 0.943, 0.8333, 0.943, 0.8333, 0.7551, 0.1667, 0.5566, 0.1667, 0.7449, 0.08333, 0.7449, 0.08333, 0.5566, 0.25, 0.5566, 0.25, 0.7449, 0.1667, 0.7449, 0.1667, 0.5566, 0.3333, 0.5566, 0.3333, 0.7449, 0.25, 0.7449, 0.25, 0.5566, 0.4167, 0.5566, 0.4167, 0.7449, 0.3333, 0.7449, 0.3333, 0.5566, 0.5, 0.5566, 0.5, 0.7449, 0.4167, 0.7449, 0.4167, 0.5566, 0.5833, 0.5566, 0.5833, 0.7449, 0.5, 0.7449, 0.5, 0.5566, 0.6667, 0.5566, 0.6667, 0.7449, 0.5833, 0.7449, 0.5833, 0.5566, 0.75, 0.5566, 0.75, 0.7449, 0.6667, 0.7449, 0.6667, 0.5566, 0.8333, 0.5566, 0.8333, 0.7449, 0.75, 0.7449, 0.75, 0.5566, 0.9167, 0.5566, 0.9167, 0.7449, 0.8333, 0.7449, 0.8333, 0.5566, 0.08333, 0.5566, 0.08333, 0.7449, 7.451e-08, 0.7449, 7.451e-08, 0.5566, 0.8333, 0.52, 0.8333, 0.5464, 0.75, 0.5464, 0.75, 0.52, 1.0, 0.52, 1.0, 0.5464, 0.9167, 0.5464, 0.9167, 0.52, 0.75, 0.52, 0.75, 0.5464, 0.6667, 0.5464, 0.6667, 0.52, 0.6667, 0.52, 0.6667, 0.5464, 0.5833, 0.5464, 0.5833, 0.52, 0.5833, 0.52, 0.5833, 0.5464, 0.5, 0.5464, 0.5, 0.52, 0.5, 0.52, 0.5, 0.5464, 0.4167, 0.5464, 0.4167, 0.52, 0.4167, 0.52, 0.4167, 0.5464, 0.3333, 0.5464, 0.3333, 0.52, 0.3333, 0.52, 0.3333, 0.5464, 0.25, 0.5464, 0.25, 0.52, 0.25, 0.52, 0.25, 0.5464, 0.1667, 0.5464, 0.1667, 0.52, 0.1667, 0.52, 0.1667, 0.5464, 0.08333, 0.5464, 0.08333, 0.52, 0.08333, 0.52, 0.08333, 0.5464, 7.451e-08, 0.5464, 7.451e-08, 0.52, 1.0, 0.5566, 1.0, 0.7449, 0.9167, 0.7449, 0.9167, 0.5566, 0.08333, 0.943, 0.08333, 0.9659, 7.451e-08, 0.9659, 7.451e-08, 0.943, 0.1667, 0.943, 0.1667, 0.9659, 0.08333, 0.9659, 0.08333, 0.943, 0.25, 0.943, 0.25, 0.9659, 0.1667, 0.9659, 0.1667, 0.943, 0.3333, 0.943, 0.3333, 0.9659, 0.25, 0.9659, 0.25, 0.943, 0.4167, 0.943, 0.4167, 0.9659, 0.3333, 0.9659, 0.3333, 0.943, 0.5, 0.943, 0.5, 0.9659, 0.4167, 0.9659, 0.4167, 0.943, 0.5833, 0.943, 0.5833, 0.9659, 0.5, 0.9659, 0.5, 0.943, 0.6667, 0.943, 0.6667, 0.9659, 0.5833, 0.9659, 0.5833, 0.943, 0.75, 0.943, 0.75, 0.9659, 0.6667, 0.9659, 0.6667, 0.943, 0.8333, 0.943, 0.8333, 0.9659, 0.75, 0.9659, 0.75, 0.943, 0.9167, 0.943, 0.9167, 0.9659, 0.8333, 0.9659, 0.8333, 0.943, 1.0, 0.943, 1.0, 0.9659, 0.9167, 0.9659, 0.9167, 0.943, 0.75, 0.7551, 0.6667, 0.7551, 0.6667, 0.7449, 0.75, 0.7449, 0.8333, 0.7551, 0.75, 0.7551, 0.75, 0.7449, 0.8333, 0.7449, 0.9167, 0.7551, 0.8333, 0.7551, 0.8333, 0.7449, 0.9167, 0.7449, 1.0, 0.7551, 0.9167, 0.7551, 0.9167, 0.7449, 1.0, 0.7449, 0.08333, 0.7551, 1.0, 0.7551, 7.451e-08, 0.7449, 0.08333, 0.7449, 0.1667, 0.7551, 0.08333, 0.7551, 0.08333, 0.7449, 0.1667, 0.7449, 0.25, 0.7551, 0.1667, 0.7551, 0.1667, 0.7449, 0.25, 0.7449, 0.3333, 0.7551, 0.25, 0.7551, 0.25, 0.7449, 0.3333, 0.7449, 0.4167, 0.7551, 0.3333, 0.7551, 0.3333, 0.7449, 0.4167, 0.7449, 0.5, 0.7551, 0.4167, 0.7551, 0.4167, 0.7449, 0.5, 0.7449, 0.5833, 0.7551, 0.5, 0.7551, 0.5, 0.7449, 0.5833, 0.7449, 0.6667, 0.7551, 0.5833, 0.7551, 0.5833, 0.7449, 0.6667, 0.7449])
me_cylinder_002.materials.append(mat_material)
me_cylinder_002.update()

# ---- objects
ob_cylinder = bpy.data.objects.new('Cylinder', me_cylinder_001)
ob_cube = bpy.data.objects.new('Cube', me_cube_002)
ob_cylinder_001 = bpy.data.objects.new('Cylinder.001', me_cylinder_002)

# ---- transforms, parenting, visibility, modifiers, constraints
ob_cylinder.location = (0.0, 0.0, 0.01693)
ob_cylinder.scale = (0.02164, 0.02164, 0.6404)
ob_cube.location = (0.0, 0.0, 0.8865)
ob_cube.scale = (0.008377, 0.04851, 0.2057)
ob_cylinder_001.location = (0.0, 0.0, 0.01693)
ob_cylinder_001.scale = (0.02164, 0.02164, 0.6404)

# ---- collection membership
col_collection.objects.link(ob_cylinder)
col_collection.objects.link(ob_cube)
col_collection.objects.link(ob_cylinder_001)

# ---- scene / render settings (as saved in the file)
scene.frame_start = 1; scene.frame_end = 250; scene.frame_set(1)
scene.render.engine = 'BLENDER_EEVEE_NEXT'
scene.cycles.sampling_pattern = 'TABULATED_SOBOL'
bpy.context.view_layer.update()

# ---- added for rendering (the .blend has no active camera and no usable light): camera, sun
cam_auto = bpy.data.cameras.new('AutoCamera')
cam_auto.lens = 50.0
cam_auto.sensor_width = 36.0
cam_auto.clip_end = 1000.0
ob_auto_camera = bpy.data.objects.new('AutoCamera', cam_auto)
scene.collection.objects.link(ob_auto_camera)
ob_auto_camera.location = (1.56586, -1.87904, 1.40919)
ob_auto_camera.rotation_euler = (1.09748, -7.21219e-08, 0.694738)
scene.camera = ob_auto_camera
light_auto_sun = bpy.data.lights.new('AutoSun', 'SUN')
light_auto_sun.energy = 3.0
light_auto_sun.angle = 0.0523599
ob_auto_sun = bpy.data.objects.new('AutoSun', light_auto_sun)
scene.collection.objects.link(ob_auto_sun)
ob_auto_sun.rotation_euler = (0.872665, 0.174533, 0.523599)
bpy.context.view_layer.update()
